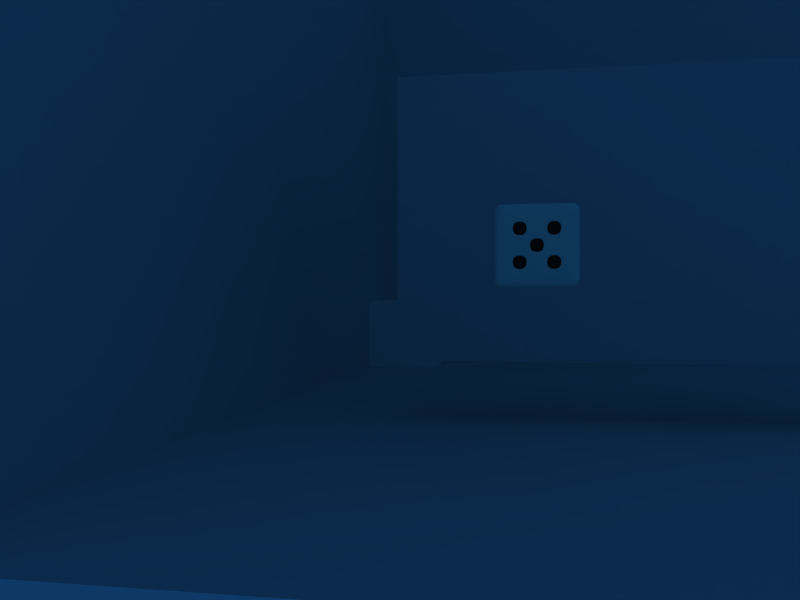 # Source: UIdemo.blend  (saved by Blender 2.48.1; exported with 4.5.12 LTS)
import bpy
from mathutils import Matrix  # noqa: F401  (used for matrix-valued properties, if any)

bpy.ops.wm.read_factory_settings(use_empty=True)
scene = bpy.context.scene
scene.name = 'UIdemo'

# ---- collections
col_collection_1 = bpy.data.collections.new('Collection 1'); scene.collection.children.link(col_collection_1)

# ---- materials (node trees are filled in below, after node groups)
mat_materialw2 = bpy.data.materials.new('MaterialW2')
mat_materialw2.alpha_threshold = 0.0
mat_materialw2.roughness = 0.5
mat_materialw2.line_color = (0.0, 0.0, 0.0, 1.0)
mat_materialw = bpy.data.materials.new('MaterialW')
mat_materialw.alpha_threshold = 0.0
mat_materialw.roughness = 0.5
mat_materialw.line_color = (0.0, 0.0, 0.0, 1.0)
mat_material_001 = bpy.data.materials.new('Material.001')
mat_material_001.alpha_threshold = 0.0
mat_material_001.roughness = 0.5
mat_material_001.line_color = (0.0, 0.0, 0.0, 1.0)
mat_die = bpy.data.materials.new('die')
mat_die.alpha_threshold = 0.0
mat_die.diffuse_color = (0.9802, 1.0, 0.916, 1.0)
mat_die.roughness = 0.5
mat_die.line_color = (0.0, 0.0, 0.0, 1.0)
mat_eyes = bpy.data.materials.new('eyes')
mat_eyes.alpha_threshold = 0.0
mat_eyes.diffuse_color = (0.1804, 0.1804, 0.1804, 1.0)
mat_eyes.roughness = 0.5
mat_eyes.line_color = (0.0, 0.0, 0.0, 1.0)
mat_material = bpy.data.materials.new('Material')
mat_material.alpha_threshold = 0.0
mat_material.diffuse_color = (1.0, 1.0, 1.0, 1.0)
mat_material.roughness = 0.5
mat_material.line_color = (0.0, 0.0, 0.0, 1.0)

# ---- material node trees

# ---- world
world_world = bpy.data.worlds.new('World'); scene.world = world_world
world_world.color = (0.05656, 0.2208, 0.4)
world_world.use_sun_shadow = False
world_world.sun_shadow_jitter_overblur = 0.0
world_world.cycles.sampling_method = 'MANUAL'
world_world.cycles.sample_map_resolution = 256

# ---- cameras
cam_camera = bpy.data.cameras.new('Camera')
cam_camera.passepartout_alpha = 0.246
cam_camera.clip_end = 100.0
cam_camera.lens = 35.0
cam_camera.show_passepartout = False
cam_camera.show_safe_areas = True
cam_camera.dof.focus_distance = 0.0
cam_camera.dof.aperture_fstop = 128.0

# ---- lights
light_lamp = bpy.data.lights.new('Lamp', 'POINT')
light_lamp.transmission_factor = 0.0
light_lamp.energy = 267.6
light_lamp.shadow_buffer_clip_start = 0.5
light_lamp.shadow_soft_size = 1.0
light_lamp.shadow_maximum_resolution = 0.006
light_lamp.use_absolute_resolution = True
light_lamp.cycles.use_multiple_importance_sampling = False

# ---- meshes
me_window2 = bpy.data.meshes.new('Window2')
me_window2.from_pydata([(1.0, 1.0, -1.0), (1.0, -1.0, -1.0), (-1.0, -1.0, -1.0), (-1.0, 1.0, -1.0), (1.0, 1.0, 1.0), (1.0, -1.0, 1.0), (-1.0, -1.0, 1.0), (-1.0, 1.0, 1.0)], [], [(0, 1, 2, 3), (4, 7, 6, 5), (0, 4, 5, 1), (1, 5, 6, 2), (2, 6, 7, 3), (4, 0, 3, 7)])
_uv = me_window2.uv_layers.new(name='UVTex')
_uv.uv.foreach_set('vector', [-0.1649, 0.3009, -0.1649, -0.6991, -1.165, -0.6991, -1.165, 0.3009, -0.1649, 0.3009, -1.165, 0.3009, -1.165, -0.6991, -0.1649, -0.6991, 1.001, 0.005273, 1.001, 1.005, 0.0005546, 1.005, 0.0005551, 0.005273, -0.1649, 0.005273, -0.1649, 1.005, -1.165, 1.005, -1.165, 0.005273, 0.0008194, 0.005131, 0.0008194, 1.005, 1.001, 1.005, 1.001, 0.005131, -0.4687, 2.616, -0.4687, 1.616, -1.469, 1.616, -1.469, 2.616])
me_window2.materials.append(mat_materialw2)
me_window2.use_remesh_preserve_volume = False
me_window2.use_remesh_preserve_attributes = False
me_window2.use_mirror_vertex_groups = False
me_window2.update()
me_window = bpy.data.meshes.new('Window')
me_window.from_pydata([(2.758, 1.0, -1.0), (2.758, -1.0, -1.0), (-2.758, -1.0, -1.0), (-2.758, 1.0, -1.0), (2.758, 1.0, 1.0), (2.758, -1.0, 1.0), (-2.758, -1.0, 1.0), (-2.758, 1.0, 1.0)], [], [(4, 0, 3), (4, 3, 7), (2, 6, 7), (2, 7, 3), (1, 5, 2), (5, 6, 2), (0, 4, 1), (4, 5, 1), (4, 7, 5), (7, 6, 5), (0, 1, 2), (0, 2, 3)])
_uv = me_window.uv_layers.new(name='UVTex')
_uv.uv.foreach_set('vector', [0.001019, 0.5, 0.0, 0.001529, 0.3323, 0.0, 0.001019, 0.5, 0.3323, 0.0, 0.3333, 0.4985, 0.0008337, -0.001528, 0.001853, 0.9925, 0.9967, 0.994, 0.0008337, 0.005972, 0.9967, 0.994, 1.003, 0.005001, 0.3323, 0.5, 0.3333, 0.9985, 7.923e-08, 0.5015, 0.3333, 0.9985, 0.00102, 1.0, 7.923e-08, 0.5015, 0.9956, 0.0025, 0.9967, 0.9985, -0.001666, 0.001529, 0.9992, 0.9985, 0.001853, 0.9975, 0.0008337, 0.004029, 0.6677, 0.5, 1.0, 0.5015, 0.6667, 0.9985, 1.0, 0.5015, 0.999, 1.0, 0.6667, 0.9985, 1.0, 0.4985, 0.6677, 0.5, 0.6667, 0.001529, 1.0, 0.4985, 0.6667, 0.001529, 0.999, 0.0])
me_window.materials.append(mat_materialw)
me_window.use_remesh_preserve_volume = False
me_window.use_remesh_preserve_attributes = False
me_window.use_mirror_vertex_groups = False
me_window.update()
me_plane = bpy.data.meshes.new('Plane')
me_plane.from_pydata([(1.0, 1.0, 0.0), (1.0, -1.0, 0.0), (-1.0, -1.0, 0.0), (-1.0, 1.0, 0.0)], [], [(0, 3, 2), (0, 2, 1)])
_uv = me_plane.uv_layers.new(name='UVTex')
_uv.uv.foreach_set('vector', [5.96e-08, 0.0, 1.0, 0.0, 1.0, 1.0, 5.96e-08, 0.0, 1.0, 1.0, 0.0, 1.0])
me_plane.materials.append(mat_material_001)
me_plane.use_remesh_preserve_volume = False
me_plane.use_remesh_preserve_attributes = False
me_plane.use_mirror_vertex_groups = False
me_plane.update()
me_plane_003 = bpy.data.meshes.new('Plane.003')
me_plane_003.from_pydata([(1.0, 1.0, 0.0), (1.0, -1.0, 0.0), (-1.0, -1.0, 0.0), (-1.0, 1.0, 0.0)], [], [(0, 3, 2), (0, 2, 1)])
_uv = me_plane_003.uv_layers.new(name='UVTex')
_uv.uv.foreach_set('vector', [5.96e-08, 0.0, 1.0, 0.0, 1.0, 1.0, 5.96e-08, 0.0, 1.0, 1.0, 0.0, 1.0])
me_plane_003.materials.append(mat_material_001)
me_plane_003.use_remesh_preserve_volume = False
me_plane_003.use_remesh_preserve_attributes = False
me_plane_003.use_mirror_vertex_groups = False
me_plane_003.update()
me_plane_001 = bpy.data.meshes.new('Plane.001')
me_plane_001.from_pydata([(1.0, 1.0, 0.0), (1.0, -1.0, 0.0), (-1.0, -1.0, 0.0), (-1.0, 1.0, 0.0)], [], [(0, 3, 2), (0, 2, 1)])
_uv = me_plane_001.uv_layers.new(name='UVTex')
_uv.uv.foreach_set('vector', [5.96e-08, 0.0, 1.0, 0.0, 1.0, 1.0, 5.96e-08, 0.0, 1.0, 1.0, 0.0, 1.0])
me_plane_001.materials.append(mat_material_001)
me_plane_001.use_remesh_preserve_volume = False
me_plane_001.use_remesh_preserve_attributes = False
me_plane_001.use_mirror_vertex_groups = False
me_plane_001.update()
me_cube = bpy.data.meshes.new('Cube')
me_cube.from_pydata([(1.0, 1.0, -1.0), (1.0, -1.0, -1.0), (-1.0, -1.0, -1.0), (-1.0, 1.0, -1.0), (1.0, 1.0, 1.0), (1.0, -1.0, 1.0), (-1.0, -1.0, 1.0), (-1.0, 1.0, 1.0), (1.0, 0.6, -1.0), (1.0, 0.2, -1.0), (1.0, -0.2, -1.0), (1.0, -0.6, -1.0), (0.6, 1.0, -1.0), (0.2, 1.0, -1.0), (-0.2, 1.0, -1.0), (-0.6, 1.0, -1.0), (1.0, 1.0, -0.6), (1.0, 1.0, -0.2), (1.0, 1.0, 0.2), (1.0, 1.0, 0.6), (0.6, -1.0, -1.0), (0.2, -1.0, -1.0), (-0.2, -1.0, -1.0), (-0.6, -1.0, -1.0), (1.0, -1.0, -0.6), (1.0, -1.0, -0.2), (1.0, -1.0, 0.2), (1.0, -1.0, 0.6), (-1.0, -0.6, -1.0), (-1.0, -0.2, -1.0), (-1.0, 0.2, -1.0), (-1.0, 0.6, -1.0), (-1.0, -1.0, -0.6), (-1.0, -1.0, -0.2), (-1.0, -1.0, 0.2), (-1.0, -1.0, 0.6), (-1.0, 1.0, -0.6), (-1.0, 1.0, -0.2), (-1.0, 1.0, 0.2), (-1.0, 1.0, 0.6), (1.0, 0.6, 1.0), (1.0, 0.2, 1.0), (1.0, -0.2, 1.0), (1.0, -0.6, 1.0), (0.6, 1.0, 1.0), (0.2, 1.0, 1.0), (-0.2, 1.0, 1.0), (-0.6, 1.0, 1.0), (0.6, -1.0, 1.0), (0.2, -1.0, 1.0), (-0.2, -1.0, 1.0), (-0.6, -1.0, 1.0), (-1.0, -0.6, 1.0), (-1.0, -0.2, 1.0), (-1.0, 0.2, 1.0), (-1.0, 0.6, 1.0), (0.6, 0.6, -1.0), (0.6, 0.2, -1.0), (0.6, -0.2, -1.0), (0.6, -0.6, -1.0), (0.2, 0.6, -1.0), (0.2, 0.2, -1.0), (0.2, -0.2, -1.0), (0.2, -0.6, -1.0), (-0.2, 0.6, -1.0), (-0.2, 0.2, -1.0), (-0.2, -0.2, -1.0), (-0.2, -0.6, -1.0), (-0.6, 0.6, -1.0), (-0.6, 0.2, -1.0), (-0.6, -0.2, -1.0), (-0.6, -0.6, -1.0), (0.6, 0.6, 1.0), (0.2, 0.6, 1.0), (-0.2, 0.6, 1.0), (-0.6, 0.6, 1.0), (0.6, 0.2, 1.0), (0.2, 0.2, 1.0), (-0.2, 0.2, 1.0), (-0.6, 0.2, 1.0), (0.6, -0.2, 1.0), (0.2, -0.2, 1.0), (-0.2, -0.2, 1.0), (-0.6, -0.2, 1.0), (0.6, -0.6, 1.0), (0.2, -0.6, 1.0), (-0.2, -0.6, 1.0), (-0.6, -0.6, 1.0), (1.0, 0.6, -0.6), (1.0, 0.6, -0.2), (1.0, 0.6, 0.2), (1.0, 0.6, 0.6), (1.0, 0.2, -0.6), (1.0, 0.2, -0.2), (1.0, 0.2, 0.2), (1.0, 0.2, 0.6), (1.0, -0.2, -0.6), (1.0, -0.2, -0.2), (1.0, -0.2, 0.2), (1.0, -0.2, 0.6), (1.0, -0.6, -0.6), (1.0, -0.6, -0.2), (1.0, -0.6, 0.2), (1.0, -0.6, 0.6), (0.6, -1.0, -0.6), (0.6, -1.0, -0.2), (0.6, -1.0, 0.2), (0.6, -1.0, 0.6), (0.2, -1.0, -0.6), (0.2, -1.0, -0.2), (0.2, -1.0, 0.2), (0.2, -1.0, 0.6), (-0.2, -1.0, -0.6), (-0.2, -1.0, -0.2), (-0.2, -1.0, 0.2), (-0.2, -1.0, 0.6), (-0.6, -1.0, -0.6), (-0.6, -1.0, -0.2), (-0.6, -1.0, 0.2), (-0.6, -1.0, 0.6), (-1.0, -0.6, -0.6), (-1.0, -0.6, -0.2), (-1.0, -0.6, 0.2), (-1.0, -0.6, 0.6), (-1.0, -0.2, -0.6), (-1.0, -0.2, -0.2), (-1.0, -0.2, 0.2), (-1.0, -0.2, 0.6), (-1.0, 0.2, -0.6), (-1.0, 0.2, -0.2), (-1.0, 0.2, 0.2), (-1.0, 0.2, 0.6), (-1.0, 0.6, -0.6), (-1.0, 0.6, -0.2), (-1.0, 0.6, 0.2), (-1.0, 0.6, 0.6), (0.6, 1.0, 0.6), (0.6, 1.0, 0.2), (0.6, 1.0, -0.2), (0.6, 1.0, -0.6), (0.2, 1.0, 0.6), (0.2, 1.0, 0.2), (0.2, 1.0, -0.2), (0.2, 1.0, -0.6), (-0.2, 1.0, 0.6), (-0.2, 1.0, 0.2), (-0.2, 1.0, -0.2), (-0.2, 1.0, -0.6), (-0.6, 1.0, 0.6), (-0.6, 1.0, 0.2), (-0.6, 1.0, -0.2), (-0.6, 1.0, -0.6), (-0.24, 1.0, -0.24), (-0.24, 1.0, -0.56), (-0.56, 1.0, -0.56), (-0.56, 1.0, -0.24), (0.16, 1.0, 0.16), (0.16, 1.0, -0.16), (-0.16, 1.0, -0.16), (-0.16, 1.0, 0.16), (0.56, 1.0, 0.56), (0.56, 1.0, 0.24), (0.24, 1.0, 0.24), (0.24, 1.0, 0.56), (-1.0, 0.24, -0.56), (-1.0, 0.24, -0.24), (-1.0, 0.56, -0.24), (-1.0, 0.56, -0.56), (-1.0, -0.56, 0.24), (-1.0, -0.56, 0.56), (-1.0, -0.24, 0.56), (-1.0, -0.24, 0.24), (-0.24, -1.0, -0.56), (-0.24, -1.0, -0.24), (-0.56, -1.0, -0.24), (-0.56, -1.0, -0.56), (-0.24, -1.0, 0.24), (-0.24, -1.0, 0.56), (-0.56, -1.0, 0.56), (-0.56, -1.0, 0.24), (0.56, -1.0, -0.56), (0.56, -1.0, -0.24), (0.24, -1.0, -0.24), (0.24, -1.0, -0.56), (0.56, -1.0, 0.24), (0.56, -1.0, 0.56), (0.24, -1.0, 0.56), (0.24, -1.0, 0.24), (1.0, -0.24, -0.56), (1.0, -0.24, -0.24), (1.0, -0.56, -0.24), (1.0, -0.56, -0.56), (1.0, -0.24, 0.24), (1.0, -0.24, 0.56), (1.0, -0.56, 0.56), (1.0, -0.56, 0.24), (1.0, 0.16, -0.16), (1.0, 0.16, 0.16), (1.0, -0.16, 0.16), (1.0, -0.16, -0.16), (1.0, 0.56, -0.56), (1.0, 0.56, -0.24), (1.0, 0.24, -0.24), (1.0, 0.24, -0.56), (1.0, 0.56, 0.24), (1.0, 0.56, 0.56), (1.0, 0.24, 0.56), (1.0, 0.24, 0.24), (0.56, -0.24, 1.0), (0.24, -0.24, 1.0), (0.24, -0.56, 1.0), (0.56, -0.56, 1.0), (-0.24, -0.24, 1.0), (-0.56, -0.24, 1.0), (-0.56, -0.56, 1.0), (-0.24, -0.56, 1.0), (0.56, 0.16, 1.0), (0.24, 0.16, 1.0), (0.24, -0.16, 1.0), (0.56, -0.16, 1.0), (-0.24, 0.16, 1.0), (-0.56, 0.16, 1.0), (-0.56, -0.16, 1.0), (-0.24, -0.16, 1.0), (0.56, 0.56, 1.0), (0.24, 0.56, 1.0), (0.24, 0.24, 1.0), (0.56, 0.24, 1.0), (-0.24, 0.56, 1.0), (-0.56, 0.56, 1.0), (-0.56, 0.24, 1.0), (-0.24, 0.24, 1.0), (0.16, 0.16, -1.0), (0.16, -0.16, -1.0), (-0.16, -0.16, -1.0), (-0.16, 0.16, -1.0), (0.16, 0.16, -0.8281), (0.16, -0.16, -0.8281), (-0.16, -0.16, -0.8281), (-0.16, 0.16, -0.8281), (-0.24, 0.56, 0.8281), (-0.56, 0.56, 0.8281), (-0.56, 0.24, 0.8281), (-0.24, 0.24, 0.8281), (0.56, 0.56, 0.8281), (0.24, 0.56, 0.8281), (0.24, 0.24, 0.8281), (0.56, 0.24, 0.8281), (-0.24, 0.16, 0.8281), (-0.56, 0.16, 0.8281), (-0.56, -0.16, 0.8281), (-0.24, -0.16, 0.8281), (0.56, 0.16, 0.8281), (0.24, 0.16, 0.8281), (0.24, -0.16, 0.8281), (0.56, -0.16, 0.8281), (-0.24, -0.24, 0.8281), (-0.56, -0.24, 0.8281), (-0.56, -0.56, 0.8281), (-0.24, -0.56, 0.8281), (0.56, -0.24, 0.8281), (0.24, -0.24, 0.8281), (0.24, -0.56, 0.8281), (0.56, -0.56, 0.8281), (0.8281, 0.56, 0.24), (0.8281, 0.56, 0.56), (0.8281, 0.24, 0.56), (0.8281, 0.24, 0.24), (0.8281, 0.56, -0.56), (0.8281, 0.56, -0.24), (0.8281, 0.24, -0.24), (0.8281, 0.24, -0.56), (0.8281, 0.16, -0.16), (0.8281, 0.16, 0.16), (0.8281, -0.16, 0.16), (0.8281, -0.16, -0.16), (0.8281, -0.24, 0.24), (0.8281, -0.24, 0.56), (0.8281, -0.56, 0.56), (0.8281, -0.56, 0.24), (0.8281, -0.24, -0.56), (0.8281, -0.24, -0.24), (0.8281, -0.56, -0.24), (0.8281, -0.56, -0.56), (0.56, -0.8281, 0.24), (0.56, -0.8281, 0.56), (0.24, -0.8281, 0.56), (0.24, -0.8281, 0.24), (0.56, -0.8281, -0.56), (0.56, -0.8281, -0.24), (0.24, -0.8281, -0.24), (0.24, -0.8281, -0.56), (-0.24, -0.8281, 0.24), (-0.24, -0.8281, 0.56), (-0.56, -0.8281, 0.56), (-0.56, -0.8281, 0.24), (-0.24, -0.8281, -0.56), (-0.24, -0.8281, -0.24), (-0.56, -0.8281, -0.24), (-0.56, -0.8281, -0.56), (-0.8281, -0.56, 0.24), (-0.8281, -0.56, 0.56), (-0.8281, -0.24, 0.56), (-0.8281, -0.24, 0.24), (-0.8281, 0.24, -0.56), (-0.8281, 0.24, -0.24), (-0.8281, 0.56, -0.24), (-0.8281, 0.56, -0.56), (0.56, 0.8281, 0.56), (0.56, 0.8281, 0.24), (0.24, 0.8281, 0.24), (0.24, 0.8281, 0.56), (0.16, 0.8281, 0.16), (0.16, 0.8281, -0.16), (-0.16, 0.8281, -0.16), (-0.16, 0.8281, 0.16), (-0.24, 0.8281, -0.24), (-0.24, 0.8281, -0.56), (-0.56, 0.8281, -0.56), (-0.56, 0.8281, -0.24)], [], [(316, 317, 318), (316, 318, 319), (152, 316, 319), (152, 319, 155), (155, 319, 318), (155, 318, 154), (154, 318, 317), (154, 317, 153), (153, 317, 316), (153, 316, 152), (312, 313, 314), (312, 314, 315), (156, 312, 315), (156, 315, 159), (159, 315, 314), (159, 314, 158), (158, 314, 313), (158, 313, 157), (157, 313, 312), (157, 312, 156), (308, 309, 310), (308, 310, 311), (160, 308, 311), (160, 311, 163), (163, 311, 310), (163, 310, 162), (162, 310, 309), (162, 309, 161), (161, 309, 308), (161, 308, 160), (304, 305, 306), (304, 306, 307), (164, 304, 307), (164, 307, 167), (167, 307, 306), (167, 306, 166), (166, 306, 305), (166, 305, 165), (165, 305, 304), (165, 304, 164), (300, 301, 302), (300, 302, 303), (168, 300, 303), (168, 303, 171), (171, 303, 302), (171, 302, 170), (170, 302, 301), (170, 301, 169), (169, 301, 300), (169, 300, 168), (296, 297, 298), (296, 298, 299), (172, 296, 299), (172, 299, 175), (175, 299, 298), (175, 298, 174), (174, 298, 297), (174, 297, 173), (173, 297, 296), (173, 296, 172), (292, 293, 294), (292, 294, 295), (176, 292, 295), (176, 295, 179), (179, 295, 294), (179, 294, 178), (178, 294, 293), (178, 293, 177), (177, 293, 292), (177, 292, 176), (288, 289, 290), (288, 290, 291), (180, 288, 291), (180, 291, 183), (183, 291, 290), (183, 290, 182), (182, 290, 289), (182, 289, 181), (181, 289, 288), (181, 288, 180), (284, 285, 286), (284, 286, 287), (184, 284, 287), (184, 287, 187), (187, 287, 286), (187, 286, 186), (186, 286, 285), (186, 285, 185), (185, 285, 284), (185, 284, 184), (280, 281, 282), (280, 282, 283), (188, 280, 283), (188, 283, 191), (191, 283, 282), (191, 282, 190), (190, 282, 281), (190, 281, 189), (189, 281, 280), (189, 280, 188), (276, 277, 279), (277, 278, 279), (192, 276, 279), (192, 279, 195), (195, 279, 278), (195, 278, 194), (194, 278, 277), (194, 277, 193), (193, 277, 276), (193, 276, 192), (272, 273, 275), (273, 274, 275), (196, 272, 275), (196, 275, 199), (199, 275, 274), (199, 274, 198), (198, 274, 273), (198, 273, 197), (197, 273, 272), (197, 272, 196), (268, 269, 271), (269, 270, 271), (200, 268, 271), (200, 271, 203), (203, 271, 202), (271, 270, 202), (202, 270, 269), (202, 269, 201), (201, 269, 268), (201, 268, 200), (264, 265, 266), (264, 266, 267), (204, 264, 267), (204, 267, 207), (207, 267, 266), (207, 266, 206), (206, 266, 265), (206, 265, 205), (205, 265, 264), (205, 264, 204), (260, 261, 262), (260, 262, 263), (208, 260, 263), (208, 263, 211), (211, 263, 262), (211, 262, 210), (210, 262, 261), (210, 261, 209), (209, 261, 260), (209, 260, 208), (256, 257, 258), (256, 258, 259), (212, 256, 259), (212, 259, 215), (215, 259, 258), (215, 258, 214), (214, 258, 257), (214, 257, 213), (213, 257, 256), (213, 256, 212), (252, 253, 254), (252, 254, 255), (216, 252, 255), (216, 255, 219), (219, 255, 254), (219, 254, 218), (218, 254, 253), (218, 253, 217), (217, 253, 252), (217, 252, 216), (248, 249, 250), (248, 250, 251), (220, 248, 251), (220, 251, 223), (223, 251, 250), (223, 250, 222), (222, 250, 249), (222, 249, 221), (221, 249, 248), (221, 248, 220), (244, 245, 247), (245, 246, 247), (224, 244, 247), (224, 247, 227), (227, 247, 246), (227, 246, 226), (226, 246, 245), (226, 245, 225), (225, 245, 244), (225, 244, 224), (240, 241, 242), (240, 242, 243), (228, 240, 243), (228, 243, 231), (231, 243, 242), (231, 242, 230), (230, 242, 241), (230, 241, 229), (229, 241, 240), (229, 240, 228), (236, 237, 238), (236, 238, 239), (232, 236, 239), (232, 239, 235), (235, 239, 238), (235, 238, 234), (234, 238, 237), (234, 237, 233), (233, 237, 236), (233, 236, 232), (61, 232, 235), (61, 235, 65), (65, 235, 234), (65, 234, 66), (66, 234, 233), (66, 233, 62), (62, 233, 232), (62, 232, 61), (74, 228, 231), (74, 231, 78), (78, 231, 230), (78, 230, 79), (79, 230, 229), (79, 229, 75), (75, 229, 228), (75, 228, 74), (72, 224, 227), (72, 227, 76), (76, 227, 226), (76, 226, 77), (77, 226, 225), (77, 225, 73), (73, 225, 224), (73, 224, 72), (78, 220, 223), (78, 223, 82), (82, 223, 222), (82, 222, 83), (83, 222, 221), (83, 221, 79), (79, 221, 220), (79, 220, 78), (76, 216, 219), (76, 219, 80), (80, 219, 218), (80, 218, 81), (81, 218, 217), (81, 217, 77), (77, 217, 216), (77, 216, 76), (82, 212, 215), (82, 215, 86), (86, 215, 214), (86, 214, 87), (87, 214, 213), (87, 213, 83), (83, 213, 212), (83, 212, 82), (80, 208, 211), (80, 211, 84), (84, 211, 210), (84, 210, 85), (85, 210, 209), (85, 209, 81), (81, 209, 208), (81, 208, 80), (90, 204, 207), (90, 207, 94), (94, 207, 206), (94, 206, 95), (95, 206, 205), (95, 205, 91), (91, 205, 204), (91, 204, 90), (88, 200, 203), (88, 203, 92), (92, 203, 202), (92, 202, 93), (93, 202, 201), (93, 201, 89), (89, 201, 200), (89, 200, 88), (93, 196, 199), (93, 199, 97), (97, 199, 198), (97, 198, 98), (98, 198, 197), (98, 197, 94), (94, 197, 196), (94, 196, 93), (98, 192, 195), (98, 195, 102), (102, 195, 194), (102, 194, 103), (103, 194, 193), (103, 193, 99), (99, 193, 192), (99, 192, 98), (96, 188, 191), (96, 191, 100), (100, 191, 190), (100, 190, 101), (101, 190, 189), (101, 189, 97), (97, 189, 188), (97, 188, 96), (106, 184, 187), (106, 187, 110), (110, 187, 186), (110, 186, 111), (111, 186, 185), (111, 185, 107), (107, 185, 184), (107, 184, 106), (104, 180, 183), (104, 183, 108), (108, 183, 182), (108, 182, 109), (109, 182, 181), (109, 181, 105), (105, 181, 180), (105, 180, 104), (114, 176, 179), (114, 179, 118), (118, 179, 178), (118, 178, 119), (119, 178, 177), (119, 177, 115), (115, 177, 176), (115, 176, 114), (112, 172, 175), (112, 175, 116), (116, 175, 174), (116, 174, 117), (117, 174, 173), (117, 173, 113), (113, 173, 172), (113, 172, 112), (122, 168, 171), (122, 171, 126), (126, 171, 170), (126, 170, 127), (127, 170, 169), (127, 169, 123), (123, 169, 168), (123, 168, 122), (128, 164, 167), (128, 167, 132), (132, 167, 166), (132, 166, 133), (133, 166, 165), (133, 165, 129), (129, 165, 164), (129, 164, 128), (136, 160, 163), (136, 163, 140), (140, 163, 162), (140, 162, 141), (141, 162, 161), (141, 161, 137), (137, 161, 160), (137, 160, 136), (141, 156, 159), (141, 159, 145), (145, 159, 158), (145, 158, 146), (146, 158, 157), (146, 157, 142), (142, 157, 156), (142, 156, 141), (146, 152, 155), (146, 155, 150), (150, 155, 154), (150, 154, 151), (151, 154, 153), (151, 153, 147), (147, 153, 152), (147, 152, 146), (47, 148, 39), (47, 39, 7), (148, 149, 38), (148, 38, 39), (149, 150, 37), (149, 37, 38), (150, 151, 36), (150, 36, 37), (151, 15, 3), (151, 3, 36), (46, 144, 148), (46, 148, 47), (144, 145, 149), (144, 149, 148), (145, 146, 150), (145, 150, 149), (147, 14, 15), (147, 15, 151), (45, 140, 144), (45, 144, 46), (140, 141, 145), (140, 145, 144), (142, 143, 147), (142, 147, 146), (143, 13, 14), (143, 14, 147), (44, 136, 140), (44, 140, 45), (137, 138, 141), (138, 142, 141), (138, 139, 143), (138, 143, 142), (139, 12, 13), (139, 13, 143), (4, 19, 44), (19, 136, 44), (19, 18, 136), (18, 137, 136), (18, 17, 137), (17, 138, 137), (17, 16, 138), (16, 139, 138), (16, 0, 12), (16, 12, 139), (31, 132, 36), (31, 36, 3), (132, 133, 37), (132, 37, 36), (133, 134, 38), (133, 38, 37), (134, 135, 39), (134, 39, 38), (135, 55, 7), (135, 7, 39), (30, 128, 132), (30, 132, 31), (129, 130, 134), (129, 134, 133), (130, 131, 135), (130, 135, 134), (131, 54, 55), (131, 55, 135), (29, 124, 128), (29, 128, 30), (124, 125, 129), (124, 129, 128), (125, 126, 130), (125, 130, 129), (126, 127, 131), (126, 131, 130), (127, 53, 54), (127, 54, 131), (28, 120, 124), (28, 124, 29), (120, 121, 125), (120, 125, 124), (121, 122, 126), (121, 126, 125), (123, 52, 53), (123, 53, 127), (2, 32, 120), (2, 120, 28), (32, 33, 121), (32, 121, 120), (33, 34, 122), (33, 122, 121), (34, 35, 123), (34, 123, 122), (35, 6, 52), (35, 52, 123), (23, 116, 32), (23, 32, 2), (116, 117, 33), (116, 33, 32), (117, 118, 34), (117, 34, 33), (118, 119, 35), (118, 35, 34), (119, 51, 6), (119, 6, 35), (22, 112, 116), (22, 116, 23), (113, 114, 118), (113, 118, 117), (115, 50, 51), (115, 51, 119), (21, 108, 22), (108, 112, 22), (108, 109, 112), (109, 113, 112), (109, 110, 113), (110, 114, 113), (110, 111, 115), (110, 115, 114), (111, 49, 50), (111, 50, 115), (20, 104, 21), (104, 108, 21), (105, 106, 109), (106, 110, 109), (107, 48, 111), (48, 49, 111), (1, 24, 20), (24, 104, 20), (24, 25, 104), (25, 105, 104), (25, 26, 105), (26, 106, 105), (26, 27, 106), (27, 107, 106), (27, 5, 107), (5, 48, 107), (11, 100, 1), (100, 24, 1), (100, 101, 24), (101, 25, 24), (101, 102, 25), (102, 26, 25), (102, 103, 26), (103, 27, 26), (103, 43, 27), (43, 5, 27), (10, 96, 11), (96, 100, 11), (97, 98, 101), (98, 102, 101), (99, 42, 103), (42, 43, 103), (9, 92, 10), (92, 96, 10), (92, 93, 96), (93, 97, 96), (94, 95, 98), (95, 99, 98), (95, 41, 99), (41, 42, 99), (8, 88, 9), (88, 92, 9), (89, 90, 93), (90, 94, 93), (91, 40, 95), (40, 41, 95), (0, 16, 8), (16, 88, 8), (16, 17, 88), (17, 89, 88), (17, 18, 89), (18, 90, 89), (18, 19, 91), (18, 91, 90), (19, 4, 91), (4, 40, 91), (43, 84, 48), (43, 48, 5), (84, 85, 49), (84, 49, 48), (85, 86, 50), (85, 50, 49), (86, 87, 51), (86, 51, 50), (87, 52, 6), (87, 6, 51), (42, 80, 84), (42, 84, 43), (81, 82, 86), (81, 86, 85), (83, 53, 52), (83, 52, 87), (41, 76, 80), (41, 80, 42), (77, 78, 82), (77, 82, 81), (79, 54, 53), (79, 53, 83), (40, 72, 41), (72, 76, 41), (73, 74, 78), (73, 78, 77), (75, 55, 54), (75, 54, 79), (4, 44, 40), (44, 72, 40), (44, 45, 73), (44, 73, 72), (45, 46, 74), (45, 74, 73), (46, 47, 75), (46, 75, 74), (47, 7, 55), (47, 55, 75), (15, 68, 31), (15, 31, 3), (68, 69, 30), (68, 30, 31), (69, 70, 29), (69, 29, 30), (70, 71, 28), (70, 28, 29), (71, 23, 2), (71, 2, 28), (14, 64, 68), (14, 68, 15), (64, 65, 68), (65, 69, 68), (65, 66, 70), (65, 70, 69), (66, 67, 70), (67, 71, 70), (67, 22, 23), (67, 23, 71), (13, 60, 64), (13, 64, 14), (60, 61, 65), (60, 65, 64), (62, 63, 67), (62, 67, 66), (63, 21, 22), (63, 22, 67), (12, 56, 60), (12, 60, 13), (56, 57, 61), (56, 61, 60), (57, 58, 62), (57, 62, 61), (58, 59, 63), (58, 63, 62), (59, 20, 21), (59, 21, 63), (0, 8, 56), (0, 56, 12), (8, 9, 57), (8, 57, 56), (9, 10, 58), (9, 58, 57), (10, 11, 59), (10, 59, 58), (11, 1, 20), (11, 20, 59)])
me_cube.polygons.foreach_set('use_smooth', [True] * 636)
me_cube.polygons.foreach_set('material_index', [1, 1, 1, 1, 1, 1, 1, 1, 1, 1, 1, 1, 1, 1, 1, 1, 1, 1, 1, 1, 1, 1, 1, 1, 1, 1, 1, 1, 1, 1, 1, 1, 1, 1, 1, 1, 1, 1, 1, 1, 1, 1, 1, 1, 1, 1, 1, 1, 1, 1, 1, 1, 1, 1, 1, 1, 1, 1, 1, 1, 1, 1, 1, 1, 1, 1, 1, 1, 1, 1, 1, 1, 1, 1, 1, 1, 1, 1, 1, 1, 1, 1, 1, 1, 1, 1, 1, 1, 1, 1, 1, 1, 1, 1, 1, 1, 1, 1, 1, 1, 1, 1, 1, 1, 1, 1, 1, 1, 1, 1, 1, 1, 1, 1, 1, 1, 1, 1, 1, 1, 1, 1, 1, 1, 1, 1, 1, 1, 1, 1, 1, 1, 1, 1, 1, 1, 1, 1, 1, 1, 1, 1, 1, 1, 1, 1, 1, 1, 1, 1, 1, 1, 1, 1, 1, 1, 1, 1, 1, 1, 1, 1, 1, 1, 1, 1, 1, 1, 1, 1, 1, 1, 1, 1, 1, 1, 1, 1, 1, 1, 1, 1, 1, 1, 1, 1, 1, 1, 1, 1, 1, 1, 1, 1, 1, 1, 1, 1, 1, 1, 1, 1, 1, 1, 1, 1, 1, 1, 1, 1, 0, 0, 0, 0, 0, 0, 0, 0, 0, 0, 0, 0, 0, 0, 0, 0, 0, 0, 0, 0, 0, 0, 0, 0, 0, 0, 0, 0, 0, 0, 0, 0, 0, 0, 0, 0, 0, 0, 0, 0, 0, 0, 0, 0, 0, 0, 0, 0, 0, 0, 0, 0, 0, 0, 0, 0, 0, 0, 0, 0, 0, 0, 0, 0, 0, 0, 0, 0, 0, 0, 0, 0, 0, 0, 0, 0, 0, 0, 0, 0, 0, 0, 0, 0, 0, 0, 0, 0, 0, 0, 0, 0, 0, 0, 0, 0, 0, 0, 0, 0, 0, 0, 0, 0, 0, 0, 0, 0, 0, 0, 0, 0, 0, 0, 0, 0, 0, 0, 0, 0, 0, 0, 0, 0, 0, 0, 0, 0, 0, 0, 0, 0, 0, 0, 0, 0, 0, 0, 0, 0, 0, 0, 0, 0, 0, 0, 0, 0, 0, 0, 0, 0, 0, 0, 0, 0, 0, 0, 0, 0, 0, 0, 0, 0, 0, 0, 0, 0, 0, 0, 0, 0, 0, 0, 0, 0, 0, 0, 0, 0, 0, 0, 0, 0, 0, 0, 0, 0, 0, 0, 0, 0, 0, 0, 0, 0, 0, 0, 0, 0, 0, 0, 0, 0, 0, 0, 0, 0, 0, 0, 0, 0, 0, 0, 0, 0, 0, 0, 0, 0, 0, 0, 0, 0, 0, 0, 0, 0, 0, 0, 0, 0, 0, 0, 0, 0, 0, 0, 0, 0, 0, 0, 0, 0, 0, 0, 0, 0, 0, 0, 0, 0, 0, 0, 0, 0, 0, 0, 0, 0, 0, 0, 0, 0, 0, 0, 0, 0, 0, 0, 0, 0, 0, 0, 0, 0, 0, 0, 0, 0, 0, 0, 0, 0, 0, 0, 0, 0, 0, 0, 0, 0, 0, 0, 0, 0, 0, 0, 0, 0, 0, 0, 0, 0, 0, 0, 0, 0, 0, 0, 0, 0, 0, 0, 0, 0, 0, 0, 0, 0, 0, 0, 0, 0, 0, 0, 0, 0, 0, 0, 0, 0, 0, 0, 0, 0, 0, 0, 0, 0, 0, 0, 0, 0, 0, 0, 0, 0, 0, 0, 0, 0, 0, 0, 0, 0, 0, 0, 0, 0, 0, 0, 0, 0, 0, 0, 0, 0, 0, 0, 0, 0, 0, 0, 0, 0, 0, 0, 0, 0, 0, 0, 0, 0, 0, 0, 0, 0, 0, 0, 0, 0, 0, 0, 0, 0, 0, 0, 0, 0, 0, 0, 0, 0, 0, 0, 0, 0, 0, 0, 0, 0, 0, 0, 0, 0, 0, 0, 0, 0, 0, 0, 0, 0, 0, 0])
_ca = me_cube.color_attributes.new('Col', 'BYTE_COLOR', 'CORNER')
_ca.data.foreach_set('color', [0.002125, 0.002125, 0.002125, 0.0, 0.03434, 0.03434, 0.03434, 0.0, 0.1441, 0.1441, 0.1441, 0.0, 0.002125, 0.002125, 0.002125, 0.0, 0.1441, 0.1441, 0.1441, 0.0, 0.02732, 0.02732, 0.02732, 0.0, 0.001518, 0.001518, 0.001518, 0.0, 0.002125, 0.002125, 0.002125, 0.0, 0.02732, 0.02732, 0.02732, 0.0, 0.001518, 0.001518, 0.001518, 0.0, 0.02732, 0.02732, 0.02732, 0.0, 0.02732, 0.02732, 0.02732, 0.0, 0.02732, 0.02732, 0.02732, 0.0, 0.02732, 0.02732, 0.02732, 0.0, 0.1441, 0.1441, 0.1441, 0.0, 0.02732, 0.02732, 0.02732, 0.0, 0.1441, 0.1441, 0.1441, 0.0, 0.0382, 0.0382, 0.0382, 0.0, 0.0382, 0.0382, 0.0382, 0.0, 0.1441, 0.1441, 0.1441, 0.0, 0.03434, 0.03434, 0.03434, 0.0, 0.0382, 0.0382, 0.0382, 0.0, 0.03434, 0.03434, 0.03434, 0.0, 0.02122, 0.02122, 0.02122, 0.0, 0.02122, 0.02122, 0.02122, 0.0, 0.03434, 0.03434, 0.03434, 0.0, 0.002125, 0.002125, 0.002125, 0.0, 0.02122, 0.02122, 0.02122, 0.0, 0.002125, 0.002125, 0.002125, 0.0, 0.001518, 0.001518, 0.001518, 0.0, 0.003677, 0.003677, 0.003677, 0.0, 0.03689, 0.03689, 0.03689, 0.0, 0.1779, 0.1779, 0.1779, 0.0, 0.003677, 0.003677, 0.003677, 0.0, 0.1779, 0.1779, 0.1779, 0.0, 0.02956, 0.02956, 0.02956, 0.0, 0.003347, 0.003347, 0.003347, 0.0, 0.003677, 0.003677, 0.003677, 0.0, 0.02956, 0.02956, 0.02956, 0.0, 0.003347, 0.003347, 0.003347, 0.0, 0.02956, 0.02956, 0.02956, 0.0, 0.02732, 0.02732, 0.02732, 0.0, 0.02732, 0.02732, 0.02732, 0.0, 0.02956, 0.02956, 0.02956, 0.0, 0.1779, 0.1779, 0.1779, 0.0, 0.02732, 0.02732, 0.02732, 0.0, 0.1779, 0.1779, 0.1779, 0.0, 0.03955, 0.03955, 0.03955, 0.0, 0.03955, 0.03955, 0.03955, 0.0, 0.1779, 0.1779, 0.1779, 0.0, 0.03689, 0.03689, 0.03689, 0.0, 0.03955, 0.03955, 0.03955, 0.0, 0.03689, 0.03689, 0.03689, 0.0, 0.02416, 0.02416, 0.02416, 0.0, 0.02416, 0.02416, 0.02416, 0.0, 0.03689, 0.03689, 0.03689, 0.0, 0.003677, 0.003677, 0.003677, 0.0, 0.02416, 0.02416, 0.02416, 0.0, 0.003677, 0.003677, 0.003677, 0.0, 0.003347, 0.003347, 0.003347, 0.0, 0.006049, 0.006049, 0.006049, 0.0, 0.0382, 0.0382, 0.0382, 0.0, 0.2232, 0.2232, 0.2232, 0.0, 0.006049, 0.006049, 0.006049, 0.0, 0.2232, 0.2232, 0.2232, 0.0, 0.03071, 0.03071, 0.03071, 0.0, 0.006049, 0.006049, 0.006049, 0.0, 0.006049, 0.006049, 0.006049, 0.0, 0.03071, 0.03071, 0.03071, 0.0, 0.006049, 0.006049, 0.006049, 0.0, 0.03071, 0.03071, 0.03071, 0.0, 0.02624, 0.02624, 0.02624, 0.0, 0.02624, 0.02624, 0.02624, 0.0, 0.03071, 0.03071, 0.03071, 0.0, 0.2232, 0.2232, 0.2232, 0.0, 0.02624, 0.02624, 0.02624, 0.0, 0.2232, 0.2232, 0.2232, 0.0, 0.04092, 0.04092, 0.04092, 0.0, 0.04092, 0.04092, 0.04092, 0.0, 0.2232, 0.2232, 0.2232, 0.0, 0.0382, 0.0382, 0.0382, 0.0, 0.04092, 0.04092, 0.04092, 0.0, 0.0382, 0.0382, 0.0382, 0.0, 0.02732, 0.02732, 0.02732, 0.0, 0.02732, 0.02732, 0.02732, 0.0, 0.0382, 0.0382, 0.0382, 0.0, 0.006049, 0.006049, 0.006049, 0.0, 0.02732, 0.02732, 0.02732, 0.0, 0.006049, 0.006049, 0.006049, 0.0, 0.006049, 0.006049, 0.006049, 0.0, 0.01764, 0.01764, 0.01764, 0.0, 0.003347, 0.003347, 0.003347, 0.0, 0.04231, 0.04231, 0.04231, 0.0, 0.01764, 0.01764, 0.01764, 0.0, 0.04231, 0.04231, 0.04231, 0.0, 0.0382, 0.0382, 0.0382, 0.0, 0.02519, 0.02519, 0.02519, 0.0, 0.01764, 0.01764, 0.01764, 0.0, 0.0382, 0.0382, 0.0382, 0.0, 0.02519, 0.02519, 0.02519, 0.0, 0.0382, 0.0382, 0.0382, 0.0, 0.0382, 0.0382, 0.0382, 0.0, 0.0382, 0.0382, 0.0382, 0.0, 0.0382, 0.0382, 0.0382, 0.0, 0.04231, 0.04231, 0.04231, 0.0, 0.0382, 0.0382, 0.0382, 0.0, 0.04231, 0.04231, 0.04231, 0.0, 0.02416, 0.02416, 0.02416, 0.0, 0.02416, 0.02416, 0.02416, 0.0, 0.04231, 0.04231, 0.04231, 0.0, 0.003347, 0.003347, 0.003347, 0.0, 0.02416, 0.02416, 0.02416, 0.0, 0.003347, 0.003347, 0.003347, 0.0, 0.001821, 0.001821, 0.001821, 0.0, 0.001821, 0.001821, 0.001821, 0.0, 0.003347, 0.003347, 0.003347, 0.0, 0.01764, 0.01764, 0.01764, 0.0, 0.001821, 0.001821, 0.001821, 0.0, 0.01764, 0.01764, 0.01764, 0.0, 0.02519, 0.02519, 0.02519, 0.0, 0.01938, 0.01938, 0.01938, 0.0, 0.01033, 0.01033, 0.01033, 0.0, 0.04667, 0.04667, 0.04667, 0.0, 0.01938, 0.01938, 0.01938, 0.0, 0.04667, 0.04667, 0.04667, 0.0, 0.02122, 0.02122, 0.02122, 0.0, 0.02315, 0.02315, 0.02315, 0.0, 0.01938, 0.01938, 0.01938, 0.0, 0.02122, 0.02122, 0.02122, 0.0, 0.02315, 0.02315, 0.02315, 0.0, 0.02122, 0.02122, 0.02122, 0.0, 0.0382, 0.0382, 0.0382, 0.0, 0.0382, 0.0382, 0.0382, 0.0, 0.02122, 0.02122, 0.02122, 0.0, 0.04667, 0.04667, 0.04667, 0.0, 0.0382, 0.0382, 0.0382, 0.0, 0.04667, 0.04667, 0.04667, 0.0, 0.0319, 0.0319, 0.0319, 0.0, 0.0319, 0.0319, 0.0319, 0.0, 0.04667, 0.04667, 0.04667, 0.0, 0.01033, 0.01033, 0.01033, 0.0, 0.0319, 0.0319, 0.0319, 0.0, 0.01033, 0.01033, 0.01033, 0.0, 0.006995, 0.006995, 0.006995, 0.0, 0.006995, 0.006995, 0.006995, 0.0, 0.01033, 0.01033, 0.01033, 0.0, 0.01938, 0.01938, 0.01938, 0.0, 0.006995, 0.006995, 0.006995, 0.0, 0.01938, 0.01938, 0.01938, 0.0, 0.02315, 0.02315, 0.02315, 0.0, 0.04374, 0.04374, 0.04374, 0.0, 0.0319, 0.0319, 0.0319, 0.0, 0.02315, 0.02315, 0.02315, 0.0, 0.04374, 0.04374, 0.04374, 0.0, 0.02315, 0.02315, 0.02315, 0.0, 0.005605, 0.005605, 0.005605, 0.0, 0.02519, 0.02519, 0.02519, 0.0, 0.04374, 0.04374, 0.04374, 0.0, 0.005605, 0.005605, 0.005605, 0.0, 0.02519, 0.02519, 0.02519, 0.0, 0.005605, 0.005605, 0.005605, 0.0, 0.06663, 0.06663, 0.06663, 0.0, 0.06663, 0.06663, 0.06663, 0.0, 0.005605, 0.005605, 0.005605, 0.0, 0.02315, 0.02315, 0.02315, 0.0, 0.06663, 0.06663, 0.06663, 0.0, 0.02315, 0.02315, 0.02315, 0.0, 0.0319, 0.0319, 0.0319, 0.0, 0.0319, 0.0319, 0.0319, 0.0, 0.02315, 0.02315, 0.02315, 0.0, 0.0319, 0.0319, 0.0319, 0.0, 0.0319, 0.0319, 0.0319, 0.0, 0.0319, 0.0319, 0.0319, 0.0, 0.04231, 0.04231, 0.04231, 0.0, 0.04231, 0.04231, 0.04231, 0.0, 0.0319, 0.0319, 0.0319, 0.0, 0.04374, 0.04374, 0.04374, 0.0, 0.04231, 0.04231, 0.04231, 0.0, 0.04374, 0.04374, 0.04374, 0.0, 0.02519, 0.02519, 0.02519, 0.0, 0.0382, 0.0382, 0.0382, 0.0, 0.04519, 0.04519, 0.04519, 0.0, 0.09306, 0.09306, 0.09306, 0.0, 0.0382, 0.0382, 0.0382, 0.0, 0.09306, 0.09306, 0.09306, 0.0, 0.004025, 0.004025, 0.004025, 0.0, 0.02029, 0.02029, 0.02029, 0.0, 0.0382, 0.0382, 0.0382, 0.0, 0.004025, 0.004025, 0.004025, 0.0, 0.02029, 0.02029, 0.02029, 0.0, 0.004025, 0.004025, 0.004025, 0.0, 0.003035, 0.003035, 0.003035, 0.0, 0.003035, 0.003035, 0.003035, 0.0, 0.004025, 0.004025, 0.004025, 0.0, 0.09306, 0.09306, 0.09306, 0.0, 0.003035, 0.003035, 0.003035, 0.0, 0.09306, 0.09306, 0.09306, 0.0, 1.0, 1.0, 1.0, 0.0, 1.0, 1.0, 1.0, 0.0, 0.09306, 0.09306, 0.09306, 0.0, 0.04519, 0.04519, 0.04519, 0.0, 1.0, 1.0, 1.0, 0.0, 0.04519, 0.04519, 0.04519, 0.0, 0.04374, 0.04374, 0.04374, 0.0, 0.04374, 0.04374, 0.04374, 0.0, 0.04519, 0.04519, 0.04519, 0.0, 0.0382, 0.0382, 0.0382, 0.0, 0.04374, 0.04374, 0.04374, 0.0, 0.0382, 0.0382, 0.0382, 0.0, 0.02029, 0.02029, 0.02029, 0.0, 0.04092, 0.04092, 0.04092, 0.0, 0.0356, 0.0356, 0.0356, 0.0, 0.02029, 0.02029, 0.02029, 0.0, 0.04092, 0.04092, 0.04092, 0.0, 0.02029, 0.02029, 0.02029, 0.0, 0.004391, 0.004391, 0.004391, 0.0, 0.02217, 0.02217, 0.02217, 0.0, 0.04092, 0.04092, 0.04092, 0.0, 0.004391, 0.004391, 0.004391, 0.0, 0.02217, 0.02217, 0.02217, 0.0, 0.004391, 0.004391, 0.004391, 0.0, 0.02732, 0.02732, 0.02732, 0.0, 0.02732, 0.02732, 0.02732, 0.0, 0.004391, 0.004391, 0.004391, 0.0, 0.02029, 0.02029, 0.02029, 0.0, 0.02732, 0.02732, 0.02732, 0.0, 0.02029, 0.02029, 0.02029, 0.0, 0.02732, 0.02732, 0.02732, 0.0, 0.02732, 0.02732, 0.02732, 0.0, 0.02029, 0.02029, 0.02029, 0.0, 0.0356, 0.0356, 0.0356, 0.0, 0.02732, 0.02732, 0.02732, 0.0, 0.0356, 0.0356, 0.0356, 0.0, 0.0382, 0.0382, 0.0382, 0.0, 0.0382, 0.0382, 0.0382, 0.0, 0.0356, 0.0356, 0.0356, 0.0, 0.04092, 0.04092, 0.04092, 0.0, 0.0382, 0.0382, 0.0382, 0.0, 0.04092, 0.04092, 0.04092, 0.0, 0.02217, 0.02217, 0.02217, 0.0, 0.03689, 0.03689, 0.03689, 0.0, 0.04971, 0.04971, 0.04971, 0.0, 0.04374, 0.04374, 0.04374, 0.0, 0.03689, 0.03689, 0.03689, 0.0, 0.04374, 0.04374, 0.04374, 0.0, 0.003347, 0.003347, 0.003347, 0.0, 0.01764, 0.01764, 0.01764, 0.0, 0.03689, 0.03689, 0.03689, 0.0, 0.003347, 0.003347, 0.003347, 0.0, 0.01764, 0.01764, 0.01764, 0.0, 0.003347, 0.003347, 0.003347, 0.0, 0.0006071, 0.0006071, 0.0006071, 0.0, 0.0006071, 0.0006071, 0.0006071, 0.0, 0.003347, 0.003347, 0.003347, 0.0, 0.04374, 0.04374, 0.04374, 0.0, 0.0006071, 0.0006071, 0.0006071, 0.0, 0.04374, 0.04374, 0.04374, 0.0, 1.0, 1.0, 1.0, 0.0, 1.0, 1.0, 1.0, 0.0, 0.04374, 0.04374, 0.04374, 0.0, 0.04971, 0.04971, 0.04971, 0.0, 1.0, 1.0, 1.0, 0.0, 0.04971, 0.04971, 0.04971, 0.0, 0.03955, 0.03955, 0.03955, 0.0, 0.03955, 0.03955, 0.03955, 0.0, 0.04971, 0.04971, 0.04971, 0.0, 0.03689, 0.03689, 0.03689, 0.0, 0.03955, 0.03955, 0.03955, 0.0, 0.03689, 0.03689, 0.03689, 0.0, 0.01764, 0.01764, 0.01764, 0.0, 0.003677, 0.003677, 0.003677, 0.0, 0.03434, 0.03434, 0.03434, 0.0, 0.03955, 0.03955, 0.03955, 0.0, 0.003677, 0.003677, 0.003677, 0.0, 0.03955, 0.03955, 0.03955, 0.0, 0.0319, 0.0319, 0.0319, 0.0, 0.004025, 0.004025, 0.004025, 0.0, 0.003677, 0.003677, 0.003677, 0.0, 0.0319, 0.0319, 0.0319, 0.0, 0.004025, 0.004025, 0.004025, 0.0, 0.0319, 0.0319, 0.0319, 0.0, 0.05613, 0.05613, 0.05613, 0.0, 0.05613, 0.05613, 0.05613, 0.0, 0.0319, 0.0319, 0.0319, 0.0, 0.03955, 0.03955, 0.03955, 0.0, 0.05613, 0.05613, 0.05613, 0.0, 0.03955, 0.03955, 0.03955, 0.0, 0.2918, 0.2918, 0.2918, 0.0, 0.2918, 0.2918, 0.2918, 0.0, 0.03955, 0.03955, 0.03955, 0.0, 0.03434, 0.03434, 0.03434, 0.0, 0.2918, 0.2918, 0.2918, 0.0, 0.03434, 0.03434, 0.03434, 0.0, 0.02315, 0.02315, 0.02315, 0.0, 0.02315, 0.02315, 0.02315, 0.0, 0.03434, 0.03434, 0.03434, 0.0, 0.003677, 0.003677, 0.003677, 0.0, 0.02315, 0.02315, 0.02315, 0.0, 0.003677, 0.003677, 0.003677, 0.0, 0.004025, 0.004025, 0.004025, 0.0, 0.002125, 0.002125, 0.002125, 0.0, 0.0382, 0.0382, 0.0382, 0.0, 0.02217, 0.02217, 0.02217, 0.0, 0.0382, 0.0382, 0.0382, 0.0, 0.04092, 0.04092, 0.04092, 0.0, 0.02217, 0.02217, 0.02217, 0.0, 0.001518, 0.001518, 0.001518, 0.0, 0.002125, 0.002125, 0.002125, 0.0, 0.02217, 0.02217, 0.02217, 0.0, 0.001518, 0.001518, 0.001518, 0.0, 0.02217, 0.02217, 0.02217, 0.0, 0.05613, 0.05613, 0.05613, 0.0, 0.05613, 0.05613, 0.05613, 0.0, 0.02217, 0.02217, 0.02217, 0.0, 0.04092, 0.04092, 0.04092, 0.0, 0.05613, 0.05613, 0.05613, 0.0, 0.04092, 0.04092, 0.04092, 0.0, 0.3763, 0.3763, 0.3763, 0.0, 0.3763, 0.3763, 0.3763, 0.0, 0.04092, 0.04092, 0.04092, 0.0, 0.0382, 0.0382, 0.0382, 0.0, 0.3763, 0.3763, 0.3763, 0.0, 0.0382, 0.0382, 0.0382, 0.0, 0.02122, 0.02122, 0.02122, 0.0, 0.02122, 0.02122, 0.02122, 0.0, 0.0382, 0.0382, 0.0382, 0.0, 0.002125, 0.002125, 0.002125, 0.0, 0.02122, 0.02122, 0.02122, 0.0, 0.002125, 0.002125, 0.002125, 0.0, 0.001518, 0.001518, 0.001518, 0.0, 0.003677, 0.003677, 0.003677, 0.0, 0.04092, 0.04092, 0.04092, 0.0, 0.0331, 0.0331, 0.0331, 0.0, 0.04092, 0.04092, 0.04092, 0.0, 0.0331, 0.0331, 0.0331, 0.0, 0.0331, 0.0331, 0.0331, 0.0, 0.003347, 0.003347, 0.003347, 0.0, 0.003677, 0.003677, 0.003677, 0.0, 0.0331, 0.0331, 0.0331, 0.0, 0.003347, 0.003347, 0.003347, 0.0, 0.0331, 0.0331, 0.0331, 0.0, 0.04817, 0.04817, 0.04817, 0.0, 0.04817, 0.04817, 0.04817, 0.0, 0.0331, 0.0331, 0.0331, 0.0, 0.0331, 0.0331, 0.0331, 0.0, 0.04817, 0.04817, 0.04817, 0.0, 0.0331, 0.0331, 0.0331, 0.0, 0.2384, 0.2384, 0.2384, 0.0, 0.2384, 0.2384, 0.2384, 0.0, 0.0331, 0.0331, 0.0331, 0.0, 0.04092, 0.04092, 0.04092, 0.0, 0.2384, 0.2384, 0.2384, 0.0, 0.04092, 0.04092, 0.04092, 0.0, 0.02416, 0.02416, 0.02416, 0.0, 0.02416, 0.02416, 0.02416, 0.0, 0.04092, 0.04092, 0.04092, 0.0, 0.003677, 0.003677, 0.003677, 0.0, 0.02416, 0.02416, 0.02416, 0.0, 0.003677, 0.003677, 0.003677, 0.0, 0.003347, 0.003347, 0.003347, 0.0, 0.01096, 0.01096, 0.01096, 0.0, 0.04374, 0.04374, 0.04374, 0.0, 1.0, 1.0, 1.0, 0.0, 0.04374, 0.04374, 0.04374, 0.0, 0.02956, 0.02956, 0.02956, 0.0, 1.0, 1.0, 1.0, 0.0, 0.006049, 0.006049, 0.006049, 0.0, 0.01096, 0.01096, 0.01096, 0.0, 1.0, 1.0, 1.0, 0.0, 0.006049, 0.006049, 0.006049, 0.0, 1.0, 1.0, 1.0, 0.0, 0.02122, 0.02122, 0.02122, 0.0, 0.02122, 0.02122, 0.02122, 0.0, 1.0, 1.0, 1.0, 0.0, 0.0331, 0.0331, 0.0331, 0.0, 1.0, 1.0, 1.0, 0.0, 0.02956, 0.02956, 0.02956, 0.0, 0.0331, 0.0331, 0.0331, 0.0, 0.0331, 0.0331, 0.0331, 0.0, 0.02956, 0.02956, 0.02956, 0.0, 0.04374, 0.04374, 0.04374, 0.0, 0.0331, 0.0331, 0.0331, 0.0, 0.04374, 0.04374, 0.04374, 0.0, 0.02732, 0.02732, 0.02732, 0.0, 0.02732, 0.02732, 0.02732, 0.0, 0.04374, 0.04374, 0.04374, 0.0, 0.01096, 0.01096, 0.01096, 0.0, 0.02732, 0.02732, 0.02732, 0.0, 0.01096, 0.01096, 0.01096, 0.0, 0.006049, 0.006049, 0.006049, 0.0, 0.003677, 0.003677, 0.003677, 0.0, 0.04667, 0.04667, 0.04667, 0.0, 0.03071, 0.03071, 0.03071, 0.0, 0.003677, 0.003677, 0.003677, 0.0, 0.03071, 0.03071, 0.03071, 0.0, 0.0331, 0.0331, 0.0331, 0.0, 0.003035, 0.003035, 0.003035, 0.0, 0.003677, 0.003677, 0.003677, 0.0, 0.0331, 0.0331, 0.0331, 0.0, 0.003035, 0.003035, 0.003035, 0.0, 0.0331, 0.0331, 0.0331, 0.0, 0.03955, 0.03955, 0.03955, 0.0, 0.03955, 0.03955, 0.03955, 0.0, 0.0331, 0.0331, 0.0331, 0.0, 0.03071, 0.03071, 0.03071, 0.0, 0.03955, 0.03955, 0.03955, 0.0, 0.03071, 0.03071, 0.03071, 0.0, 0.1812, 0.1812, 0.1812, 0.0, 0.1812, 0.1812, 0.1812, 0.0, 0.03071, 0.03071, 0.03071, 0.0, 0.04667, 0.04667, 0.04667, 0.0, 0.1812, 0.1812, 0.1812, 0.0, 0.04667, 0.04667, 0.04667, 0.0, 0.02519, 0.02519, 0.02519, 0.0, 0.02519, 0.02519, 0.02519, 0.0, 0.04667, 0.04667, 0.04667, 0.0, 0.003677, 0.003677, 0.003677, 0.0, 0.02519, 0.02519, 0.02519, 0.0, 0.003677, 0.003677, 0.003677, 0.0, 0.003035, 0.003035, 0.003035, 0.0, 0.01444, 0.01444, 0.01444, 0.0, 0.003347, 0.003347, 0.003347, 0.0, 0.04519, 0.04519, 0.04519, 0.0, 0.01444, 0.01444, 0.01444, 0.0, 0.04519, 0.04519, 0.04519, 0.0, 0.04092, 0.04092, 0.04092, 0.0, 0.02315, 0.02315, 0.02315, 0.0, 0.01444, 0.01444, 0.01444, 0.0, 0.04092, 0.04092, 0.04092, 0.0, 0.02315, 0.02315, 0.02315, 0.0, 0.04092, 0.04092, 0.04092, 0.0, 0.0382, 0.0382, 0.0382, 0.0, 0.0382, 0.0382, 0.0382, 0.0, 0.04092, 0.04092, 0.04092, 0.0, 0.04519, 0.04519, 0.04519, 0.0, 0.0382, 0.0382, 0.0382, 0.0, 0.04519, 0.04519, 0.04519, 0.0, 0.02122, 0.02122, 0.02122, 0.0, 0.02122, 0.02122, 0.02122, 0.0, 0.04519, 0.04519, 0.04519, 0.0, 0.003347, 0.003347, 0.003347, 0.0, 0.02122, 0.02122, 0.02122, 0.0, 0.003347, 0.003347, 0.003347, 0.0, 0.0009106, 0.0009106, 0.0009106, 0.0, 0.0009106, 0.0009106, 0.0009106, 0.0, 0.003347, 0.003347, 0.003347, 0.0, 0.01444, 0.01444, 0.01444, 0.0, 0.0009106, 0.0009106, 0.0009106, 0.0, 0.01444, 0.01444, 0.01444, 0.0, 0.02315, 0.02315, 0.02315, 0.0, 0.01521, 0.01521, 0.01521, 0.0, 0.004777, 0.004777, 0.004777, 0.0, 0.04374, 0.04374, 0.04374, 0.0, 0.01521, 0.01521, 0.01521, 0.0, 0.04374, 0.04374, 0.04374, 0.0, 0.02732, 0.02732, 0.02732, 0.0, 0.01764, 0.01764, 0.01764, 0.0, 0.01521, 0.01521, 0.01521, 0.0, 0.02732, 0.02732, 0.02732, 0.0, 0.01764, 0.01764, 0.01764, 0.0, 0.02732, 0.02732, 0.02732, 0.0, 0.0356, 0.0356, 0.0356, 0.0, 0.0356, 0.0356, 0.0356, 0.0, 0.02732, 0.02732, 0.02732, 0.0, 0.04374, 0.04374, 0.04374, 0.0, 0.0356, 0.0356, 0.0356, 0.0, 0.04374, 0.04374, 0.04374, 0.0, 0.02416, 0.02416, 0.02416, 0.0, 0.02416, 0.02416, 0.02416, 0.0, 0.04374, 0.04374, 0.04374, 0.0, 0.004777, 0.004777, 0.004777, 0.0, 0.02416, 0.02416, 0.02416, 0.0, 0.004777, 0.004777, 0.004777, 0.0, 0.001518, 0.001518, 0.001518, 0.0, 0.001518, 0.001518, 0.001518, 0.0, 0.004777, 0.004777, 0.004777, 0.0, 0.01521, 0.01521, 0.01521, 0.0, 0.001518, 0.001518, 0.001518, 0.0, 0.01521, 0.01521, 0.01521, 0.0, 0.01764, 0.01764, 0.01764, 0.0, 0.01521, 0.01521, 0.01521, 0.0, 0.003677, 0.003677, 0.003677, 0.0, 0.04971, 0.04971, 0.04971, 0.0, 0.01521, 0.01521, 0.01521, 0.0, 0.04971, 0.04971, 0.04971, 0.0, 0.0382, 0.0382, 0.0382, 0.0, 0.02519, 0.02519, 0.02519, 0.0, 0.01521, 0.01521, 0.01521, 0.0, 0.0382, 0.0382, 0.0382, 0.0, 0.02519, 0.02519, 0.02519, 0.0, 0.0382, 0.0382, 0.0382, 0.0, 0.03955, 0.03955, 0.03955, 0.0, 0.03955, 0.03955, 0.03955, 0.0, 0.0382, 0.0382, 0.0382, 0.0, 0.04971, 0.04971, 0.04971, 0.0, 0.03955, 0.03955, 0.03955, 0.0, 0.04971, 0.04971, 0.04971, 0.0, 0.02217, 0.02217, 0.02217, 0.0, 0.02217, 0.02217, 0.02217, 0.0, 0.04971, 0.04971, 0.04971, 0.0, 0.003677, 0.003677, 0.003677, 0.0, 0.02217, 0.02217, 0.02217, 0.0, 0.003677, 0.003677, 0.003677, 0.0, 0.001518, 0.001518, 0.001518, 0.0, 0.001518, 0.001518, 0.001518, 0.0, 0.003677, 0.003677, 0.003677, 0.0, 0.01521, 0.01521, 0.01521, 0.0, 0.001518, 0.001518, 0.001518, 0.0, 0.01521, 0.01521, 0.01521, 0.0, 0.02519, 0.02519, 0.02519, 0.0, 0.016, 0.016, 0.016, 0.0, 0.005605, 0.005605, 0.005605, 0.0, 0.04519, 0.04519, 0.04519, 0.0, 0.016, 0.016, 0.016, 0.0, 0.04519, 0.04519, 0.04519, 0.0, 0.02519, 0.02519, 0.02519, 0.0, 0.01938, 0.01938, 0.01938, 0.0, 0.016, 0.016, 0.016, 0.0, 0.02519, 0.02519, 0.02519, 0.0, 0.01938, 0.01938, 0.01938, 0.0, 0.02519, 0.02519, 0.02519, 0.0, 0.03689, 0.03689, 0.03689, 0.0, 0.03689, 0.03689, 0.03689, 0.0, 0.02519, 0.02519, 0.02519, 0.0, 0.04519, 0.04519, 0.04519, 0.0, 0.03689, 0.03689, 0.03689, 0.0, 0.04519, 0.04519, 0.04519, 0.0, 0.02624, 0.02624, 0.02624, 0.0, 0.02624, 0.02624, 0.02624, 0.0, 0.04519, 0.04519, 0.04519, 0.0, 0.005605, 0.005605, 0.005605, 0.0, 0.02624, 0.02624, 0.02624, 0.0, 0.005605, 0.005605, 0.005605, 0.0, 0.002428, 0.002428, 0.002428, 0.0, 0.002428, 0.002428, 0.002428, 0.0, 0.005605, 0.005605, 0.005605, 0.0, 0.016, 0.016, 0.016, 0.0, 0.002428, 0.002428, 0.002428, 0.0, 0.016, 0.016, 0.016, 0.0, 0.01938, 0.01938, 0.01938, 0.0, 0.02732, 0.02732, 0.02732, 0.0, 0.003347, 0.003347, 0.003347, 0.0, 0.0356, 0.0356, 0.0356, 0.0, 0.003347, 0.003347, 0.003347, 0.0, 0.08866, 0.08866, 0.08866, 0.0, 0.0356, 0.0356, 0.0356, 0.0, 0.02732, 0.02732, 0.02732, 0.0, 0.02732, 0.02732, 0.02732, 0.0, 0.0356, 0.0356, 0.0356, 0.0, 0.02732, 0.02732, 0.02732, 0.0, 0.0356, 0.0356, 0.0356, 0.0, 0.04092, 0.04092, 0.04092, 0.0, 0.04092, 0.04092, 0.04092, 0.0, 0.0356, 0.0356, 0.0356, 0.0, 0.08866, 0.08866, 0.08866, 0.0, 0.04092, 0.04092, 0.04092, 0.0, 0.08866, 0.08866, 0.08866, 0.0, 0.02315, 0.02315, 0.02315, 0.0, 0.02315, 0.02315, 0.02315, 0.0, 0.08866, 0.08866, 0.08866, 0.0, 0.003347, 0.003347, 0.003347, 0.0, 0.02315, 0.02315, 0.02315, 0.0, 0.003347, 0.003347, 0.003347, 0.0, 0.002732, 0.002732, 0.002732, 0.0, 0.002732, 0.002732, 0.002732, 0.0, 0.003347, 0.003347, 0.003347, 0.0, 0.02732, 0.02732, 0.02732, 0.0, 0.002732, 0.002732, 0.002732, 0.0, 0.02732, 0.02732, 0.02732, 0.0, 0.02732, 0.02732, 0.02732, 0.0, 0.016, 0.016, 0.016, 0.0, 0.006995, 0.006995, 0.006995, 0.0, 0.04667, 0.04667, 0.04667, 0.0, 0.016, 0.016, 0.016, 0.0, 0.04667, 0.04667, 0.04667, 0.0, 0.02315, 0.02315, 0.02315, 0.0, 0.02122, 0.02122, 0.02122, 0.0, 0.016, 0.016, 0.016, 0.0, 0.02315, 0.02315, 0.02315, 0.0, 0.02122, 0.02122, 0.02122, 0.0, 0.02315, 0.02315, 0.02315, 0.0, 0.0382, 0.0382, 0.0382, 0.0, 0.0382, 0.0382, 0.0382, 0.0, 0.02315, 0.02315, 0.02315, 0.0, 0.04667, 0.04667, 0.04667, 0.0, 0.0382, 0.0382, 0.0382, 0.0, 0.04667, 0.04667, 0.04667, 0.0, 0.02732, 0.02732, 0.02732, 0.0, 0.02732, 0.02732, 0.02732, 0.0, 0.04667, 0.04667, 0.04667, 0.0, 0.006995, 0.006995, 0.006995, 0.0, 0.02732, 0.02732, 0.02732, 0.0, 0.006995, 0.006995, 0.006995, 0.0, 0.004025, 0.004025, 0.004025, 0.0, 0.004025, 0.004025, 0.004025, 0.0, 0.006995, 0.006995, 0.006995, 0.0, 0.016, 0.016, 0.016, 0.0, 0.004025, 0.004025, 0.004025, 0.0, 0.016, 0.016, 0.016, 0.0, 0.02122, 0.02122, 0.02122, 0.0, 0.02217, 0.02217, 0.02217, 0.0, 0.004391, 0.004391, 0.004391, 0.0, 0.04092, 0.04092, 0.04092, 0.0, 0.02217, 0.02217, 0.02217, 0.0, 0.04092, 0.04092, 0.04092, 0.0, 0.03689, 0.03689, 0.03689, 0.0, 0.03071, 0.03071, 0.03071, 0.0, 0.02217, 0.02217, 0.02217, 0.0, 0.03689, 0.03689, 0.03689, 0.0, 0.03071, 0.03071, 0.03071, 0.0, 0.03689, 0.03689, 0.03689, 0.0, 0.0382, 0.0382, 0.0382, 0.0, 0.0382, 0.0382, 0.0382, 0.0, 0.03689, 0.03689, 0.03689, 0.0, 0.04092, 0.04092, 0.04092, 0.0, 0.0382, 0.0382, 0.0382, 0.0, 0.04092, 0.04092, 0.04092, 0.0, 0.02416, 0.02416, 0.02416, 0.0, 0.02416, 0.02416, 0.02416, 0.0, 0.04092, 0.04092, 0.04092, 0.0, 0.004391, 0.004391, 0.004391, 0.0, 0.02416, 0.02416, 0.02416, 0.0, 0.004391, 0.004391, 0.004391, 0.0, 0.004777, 0.004777, 0.004777, 0.0, 0.004777, 0.004777, 0.004777, 0.0, 0.004391, 0.004391, 0.004391, 0.0, 0.02217, 0.02217, 0.02217, 0.0, 0.004777, 0.004777, 0.004777, 0.0, 0.02217, 0.02217, 0.02217, 0.0, 0.03071, 0.03071, 0.03071, 0.0, 0.6584, 0.6867, 0.5647, 0.0, 1.0, 1.0, 0.9823, 0.0, 1.0, 1.0, 1.0, 0.0, 0.6584, 0.6867, 0.5647, 0.0, 1.0, 1.0, 1.0, 0.0, 0.5776, 0.6038, 0.4969, 0.0, 0.5776, 0.6038, 0.4969, 0.0, 1.0, 1.0, 1.0, 0.0, 0.8308, 0.8714, 0.7157, 0.0, 0.5776, 0.6038, 0.4969, 0.0, 0.8308, 0.8714, 0.7157, 0.0, 0.5776, 0.6038, 0.4969, 0.0, 0.5776, 0.6038, 0.4969, 0.0, 0.8308, 0.8714, 0.7157, 0.0, 0.08866, 0.09306, 0.07819, 0.0, 0.5776, 0.6038, 0.4969, 0.0, 0.08866, 0.09306, 0.07819, 0.0, 0.6584, 0.6867, 0.5647, 0.0, 0.6584, 0.6867, 0.5647, 0.0, 0.08866, 0.09306, 0.07819, 0.0, 1.0, 1.0, 0.9823, 0.0, 0.6584, 0.6867, 0.5647, 0.0, 1.0, 1.0, 0.9823, 0.0, 0.6584, 0.6867, 0.5647, 0.0, 0.7529, 0.7835, 0.6445, 0.0, 0.7231, 0.7605, 0.624, 0.0, 1.0, 1.0, 1.0, 0.0, 0.7529, 0.7835, 0.6445, 0.0, 1.0, 1.0, 1.0, 0.0, 0.6584, 0.6867, 0.5647, 0.0, 0.6584, 0.6867, 0.5647, 0.0, 1.0, 1.0, 1.0, 0.0, 0.9911, 1.0, 0.8469, 0.0, 0.6584, 0.6867, 0.5647, 0.0, 0.9911, 1.0, 0.8469, 0.0, 0.6514, 0.6795, 0.5583, 0.0, 0.6514, 0.6795, 0.5583, 0.0, 0.9911, 1.0, 0.8469, 0.0, 0.06663, 0.06848, 0.05781, 0.0, 0.6514, 0.6795, 0.5583, 0.0, 0.06663, 0.06848, 0.05781, 0.0, 0.7454, 0.7758, 0.6376, 0.0, 0.7454, 0.7758, 0.6376, 0.0, 0.06663, 0.06848, 0.05781, 0.0, 0.7231, 0.7605, 0.624, 0.0, 0.7454, 0.7758, 0.6376, 0.0, 0.7231, 0.7605, 0.624, 0.0, 0.7529, 0.7835, 0.6445, 0.0, 0.7454, 0.7758, 0.6376, 0.0, 0.9911, 1.0, 0.8469, 0.0, 1.0, 1.0, 1.0, 0.0, 0.7454, 0.7758, 0.6376, 0.0, 1.0, 1.0, 1.0, 0.0, 0.6514, 0.6795, 0.5583, 0.0, 0.6514, 0.6795, 0.5583, 0.0, 1.0, 1.0, 1.0, 0.0, 0.807, 0.8469, 0.6939, 0.0, 0.6514, 0.6795, 0.5583, 0.0, 0.807, 0.8469, 0.6939, 0.0, 0.6584, 0.6867, 0.5647, 0.0, 0.6584, 0.6867, 0.5647, 0.0, 0.807, 0.8469, 0.6939, 0.0, 0.03071, 0.0319, 0.02732, 0.0, 0.6584, 0.6867, 0.5647, 0.0, 0.03071, 0.0319, 0.02732, 0.0, 0.7529, 0.7835, 0.6445, 0.0, 0.7529, 0.7835, 0.6445, 0.0, 0.03071, 0.0319, 0.02732, 0.0, 0.9911, 1.0, 0.8469, 0.0, 0.7529, 0.7835, 0.6445, 0.0, 0.9911, 1.0, 0.8469, 0.0, 0.7454, 0.7758, 0.6376, 0.0, 0.6584, 0.6867, 0.5647, 0.0, 0.6445, 0.6724, 0.552, 0.0, 1.0, 1.0, 1.0, 0.0, 0.6584, 0.6867, 0.5647, 0.0, 1.0, 1.0, 1.0, 0.0, 0.5776, 0.6038, 0.4969, 0.0, 0.5776, 0.6038, 0.4969, 0.0, 1.0, 1.0, 1.0, 0.0, 0.9131, 0.956, 0.7835, 0.0, 0.5776, 0.6038, 0.4969, 0.0, 0.9131, 0.956, 0.7835, 0.0, 0.5711, 0.5972, 0.491, 0.0, 0.5711, 0.5972, 0.491, 0.0, 0.9131, 0.956, 0.7835, 0.0, 0.02956, 0.03071, 0.02519, 0.0, 0.5711, 0.5972, 0.491, 0.0, 0.02956, 0.03071, 0.02519, 0.0, 0.6514, 0.6795, 0.5583, 0.0, 0.6514, 0.6795, 0.5583, 0.0, 0.02956, 0.03071, 0.02519, 0.0, 0.6445, 0.6724, 0.552, 0.0, 0.6514, 0.6795, 0.5583, 0.0, 0.6445, 0.6724, 0.552, 0.0, 0.6584, 0.6867, 0.5647, 0.0, 0.6514, 0.6795, 0.5583, 0.0, 0.8879, 0.9301, 0.7605, 0.0, 1.0, 1.0, 1.0, 0.0, 0.6514, 0.6795, 0.5583, 0.0, 1.0, 1.0, 1.0, 0.0, 0.5711, 0.5972, 0.491, 0.0, 0.5711, 0.5972, 0.491, 0.0, 1.0, 1.0, 1.0, 0.0, 0.7529, 0.7835, 0.6445, 0.0, 0.5711, 0.5972, 0.491, 0.0, 0.7529, 0.7835, 0.6445, 0.0, 0.5776, 0.6038, 0.4969, 0.0, 0.5776, 0.6038, 0.4969, 0.0, 0.7529, 0.7835, 0.6445, 0.0, 0.01229, 0.01229, 0.01096, 0.0, 0.5776, 0.6038, 0.4969, 0.0, 0.01229, 0.01229, 0.01096, 0.0, 0.6584, 0.6867, 0.5647, 0.0, 0.6584, 0.6867, 0.5647, 0.0, 0.01229, 0.01229, 0.01096, 0.0, 0.8879, 0.9301, 0.7605, 0.0, 0.6584, 0.6867, 0.5647, 0.0, 0.8879, 0.9301, 0.7605, 0.0, 0.6514, 0.6795, 0.5583, 0.0, 0.5776, 0.6038, 0.4969, 0.0, 0.5776, 0.6038, 0.4969, 0.0, 1.0, 1.0, 1.0, 0.0, 0.5776, 0.6038, 0.4969, 0.0, 1.0, 1.0, 1.0, 0.0, 0.5089, 0.5333, 0.4397, 0.0, 0.5089, 0.5333, 0.4397, 0.0, 1.0, 1.0, 1.0, 0.0, 0.8469, 0.8879, 0.7231, 0.0, 0.5089, 0.5333, 0.4397, 0.0, 0.8469, 0.8879, 0.7231, 0.0, 0.5029, 0.5271, 0.4342, 0.0, 0.5029, 0.5271, 0.4342, 0.0, 0.8469, 0.8879, 0.7231, 0.0, 0.01096, 0.01161, 0.009721, 0.0, 0.5029, 0.5271, 0.4342, 0.0, 0.01096, 0.01161, 0.009721, 0.0, 0.5711, 0.5972, 0.491, 0.0, 0.5711, 0.5972, 0.491, 0.0, 0.01096, 0.01161, 0.009721, 0.0, 0.5776, 0.6038, 0.4969, 0.0, 0.5711, 0.5972, 0.491, 0.0, 0.5776, 0.6038, 0.4969, 0.0, 0.5776, 0.6038, 0.4969, 0.0, 0.5711, 0.5972, 0.491, 0.0, 0.7991, 0.8308, 0.6795, 0.0, 1.0, 1.0, 1.0, 0.0, 0.5711, 0.5972, 0.491, 0.0, 1.0, 1.0, 1.0, 0.0, 0.5029, 0.5271, 0.4342, 0.0, 0.5029, 0.5271, 0.4342, 0.0, 1.0, 1.0, 1.0, 0.0, 0.6939, 0.7305, 0.5972, 0.0, 0.5029, 0.5271, 0.4342, 0.0, 0.6939, 0.7305, 0.5972, 0.0, 0.5089, 0.5333, 0.4397, 0.0, 0.5089, 0.5333, 0.4397, 0.0, 0.6939, 0.7305, 0.5972, 0.0, 0.005605, 0.005605, 0.004777, 0.0, 0.5089, 0.5333, 0.4397, 0.0, 0.005605, 0.005605, 0.004777, 0.0, 0.5776, 0.6038, 0.4969, 0.0, 0.5776, 0.6038, 0.4969, 0.0, 0.005605, 0.005605, 0.004777, 0.0, 0.7991, 0.8308, 0.6795, 0.0, 0.5776, 0.6038, 0.4969, 0.0, 0.7991, 0.8308, 0.6795, 0.0, 0.5711, 0.5972, 0.491, 0.0, 0.5776, 0.6038, 0.4969, 0.0, 0.0382, 0.03955, 0.0331, 0.0, 0.8963, 0.9387, 0.7758, 0.0, 0.5776, 0.6038, 0.4969, 0.0, 0.8963, 0.9387, 0.7758, 0.0, 0.5841, 0.6105, 0.5029, 0.0, 0.5841, 0.6105, 0.5029, 0.0, 0.8963, 0.9387, 0.7758, 0.0, 1.0, 1.0, 1.0, 0.0, 0.5841, 0.6105, 0.5029, 0.0, 1.0, 1.0, 1.0, 0.0, 0.5149, 0.5333, 0.4397, 0.0, 0.5149, 0.5333, 0.4397, 0.0, 1.0, 1.0, 1.0, 0.0, 0.8469, 0.8879, 0.7305, 0.0, 0.5149, 0.5333, 0.4397, 0.0, 0.8469, 0.8879, 0.7305, 0.0, 0.5089, 0.5333, 0.4397, 0.0, 0.5089, 0.5333, 0.4397, 0.0, 0.8469, 0.8879, 0.7305, 0.0, 0.0382, 0.03955, 0.0331, 0.0, 0.5089, 0.5333, 0.4397, 0.0, 0.0382, 0.03955, 0.0331, 0.0, 0.5776, 0.6038, 0.4969, 0.0, 0.7605, 0.7913, 0.6514, 0.0, 0.1248, 0.1301, 0.107, 0.0, 0.7157, 0.7454, 0.6105, 0.0, 0.7605, 0.7913, 0.6514, 0.0, 0.7157, 0.7454, 0.6105, 0.0, 0.7682, 0.7991, 0.6584, 0.0, 0.7682, 0.7991, 0.6584, 0.0, 0.7157, 0.7454, 0.6105, 0.0, 1.0, 1.0, 1.0, 0.0, 0.7682, 0.7991, 0.6584, 0.0, 1.0, 1.0, 1.0, 0.0, 0.6654, 0.6939, 0.5711, 0.0, 0.6654, 0.6939, 0.5711, 0.0, 1.0, 1.0, 1.0, 0.0, 0.9911, 1.0, 0.8469, 0.0, 0.6654, 0.6939, 0.5711, 0.0, 0.9911, 1.0, 0.8469, 0.0, 0.6584, 0.6939, 0.5647, 0.0, 0.6584, 0.6939, 0.5647, 0.0, 0.9911, 1.0, 0.8469, 0.0, 0.1248, 0.1301, 0.107, 0.0, 0.6584, 0.6939, 0.5647, 0.0, 0.1248, 0.1301, 0.107, 0.0, 0.7605, 0.7913, 0.6514, 0.0, 0.6654, 0.6939, 0.5711, 0.0, 0.05286, 0.05448, 0.04519, 0.0, 1.0, 1.0, 0.9647, 0.0, 0.6654, 0.6939, 0.5711, 0.0, 1.0, 1.0, 0.9647, 0.0, 0.6654, 0.6939, 0.5711, 0.0, 0.6654, 0.6939, 0.5711, 0.0, 1.0, 1.0, 0.9647, 0.0, 1.0, 1.0, 1.0, 0.0, 0.6654, 0.6939, 0.5711, 0.0, 1.0, 1.0, 1.0, 0.0, 0.5841, 0.6105, 0.5029, 0.0, 0.5841, 0.6105, 0.5029, 0.0, 1.0, 1.0, 1.0, 0.0, 0.8308, 0.8714, 0.7157, 0.0, 0.5841, 0.6105, 0.5029, 0.0, 0.8308, 0.8714, 0.7157, 0.0, 0.5841, 0.6105, 0.5029, 0.0, 0.5841, 0.6105, 0.5029, 0.0, 0.8308, 0.8714, 0.7157, 0.0, 0.05286, 0.05448, 0.04519, 0.0, 0.5841, 0.6105, 0.5029, 0.0, 0.05286, 0.05448, 0.04519, 0.0, 0.6654, 0.6939, 0.5711, 0.0, 0.5841, 0.6105, 0.5029, 0.0, 0.01444, 0.01521, 0.01298, 0.0, 1.0, 1.0, 1.0, 0.0, 0.5841, 0.6105, 0.5029, 0.0, 1.0, 1.0, 1.0, 0.0, 0.5776, 0.6038, 0.4969, 0.0, 0.5776, 0.6038, 0.4969, 0.0, 1.0, 1.0, 1.0, 0.0, 1.0, 1.0, 1.0, 0.0, 0.5776, 0.6038, 0.4969, 0.0, 1.0, 1.0, 1.0, 0.0, 0.5089, 0.5333, 0.4342, 0.0, 0.5089, 0.5333, 0.4342, 0.0, 1.0, 1.0, 1.0, 0.0, 0.6939, 0.7305, 0.5972, 0.0, 0.5089, 0.5333, 0.4342, 0.0, 0.6939, 0.7305, 0.5972, 0.0, 0.5149, 0.5333, 0.4397, 0.0, 0.5149, 0.5333, 0.4397, 0.0, 0.6939, 0.7305, 0.5972, 0.0, 0.01444, 0.01521, 0.01298, 0.0, 0.5149, 0.5333, 0.4397, 0.0, 0.01444, 0.01521, 0.01298, 0.0, 0.5841, 0.6105, 0.5029, 0.0, 0.7605, 0.7991, 0.6514, 0.0, 0.06848, 0.07227, 0.05951, 0.0, 1.0, 1.0, 1.0, 0.0, 0.7605, 0.7991, 0.6514, 0.0, 1.0, 1.0, 1.0, 0.0, 0.7529, 0.7835, 0.6445, 0.0, 0.7529, 0.7835, 0.6445, 0.0, 1.0, 1.0, 1.0, 0.0, 1.0, 1.0, 1.0, 0.0, 0.7529, 0.7835, 0.6445, 0.0, 1.0, 1.0, 1.0, 0.0, 0.6584, 0.6867, 0.5647, 0.0, 0.6584, 0.6867, 0.5647, 0.0, 1.0, 1.0, 1.0, 0.0, 0.807, 0.8469, 0.6939, 0.0, 0.6584, 0.6867, 0.5647, 0.0, 0.807, 0.8469, 0.6939, 0.0, 0.6654, 0.6939, 0.5711, 0.0, 0.6654, 0.6939, 0.5711, 0.0, 0.807, 0.8469, 0.6939, 0.0, 0.06848, 0.07227, 0.05951, 0.0, 0.6654, 0.6939, 0.5711, 0.0, 0.06848, 0.07227, 0.05951, 0.0, 0.7605, 0.7991, 0.6514, 0.0, 0.4969, 0.5149, 0.4287, 0.0, 0.5647, 0.5906, 0.4851, 0.0, 0.004777, 0.004777, 0.004391, 0.0, 0.4969, 0.5149, 0.4287, 0.0, 0.004777, 0.004777, 0.004391, 0.0, 0.5647, 0.5906, 0.4851, 0.0, 0.5647, 0.5906, 0.4851, 0.0, 0.004777, 0.004777, 0.004391, 0.0, 1.0, 1.0, 1.0, 0.0, 0.5647, 0.5906, 0.4851, 0.0, 1.0, 1.0, 1.0, 0.0, 0.5271, 0.5457, 0.4508, 0.0, 0.5271, 0.5457, 0.4508, 0.0, 1.0, 1.0, 1.0, 0.0, 1.0, 1.0, 1.0, 0.0, 0.5271, 0.5457, 0.4508, 0.0, 1.0, 1.0, 1.0, 0.0, 0.4564, 0.4735, 0.3916, 0.0, 0.4564, 0.4735, 0.3916, 0.0, 1.0, 1.0, 1.0, 0.0, 0.5647, 0.5906, 0.4851, 0.0, 0.4564, 0.4735, 0.3916, 0.0, 0.5647, 0.5906, 0.4851, 0.0, 0.4969, 0.5149, 0.4287, 0.0, 0.8388, 0.8714, 0.7454, 0.0, 0.7529, 0.7835, 0.6445, 0.0, 0.07227, 0.07421, 0.06663, 0.0, 0.8388, 0.8714, 0.7454, 0.0, 0.07227, 0.07421, 0.06663, 0.0, 0.807, 0.8388, 0.7084, 0.0, 0.807, 0.8388, 0.7084, 0.0, 0.07227, 0.07421, 0.06663, 0.0, 0.855, 0.8963, 0.7379, 0.0, 0.807, 0.8388, 0.7084, 0.0, 0.855, 0.8963, 0.7379, 0.0, 0.7231, 0.7529, 0.6308, 0.0, 0.7231, 0.7529, 0.6308, 0.0, 0.855, 0.8963, 0.7379, 0.0, 1.0, 1.0, 1.0, 0.0, 0.7231, 0.7529, 0.6308, 0.0, 1.0, 1.0, 1.0, 0.0, 0.7084, 0.7379, 0.624, 0.0, 0.7084, 0.7379, 0.624, 0.0, 1.0, 1.0, 1.0, 0.0, 0.7529, 0.7835, 0.6445, 0.0, 0.7084, 0.7379, 0.624, 0.0, 0.7529, 0.7835, 0.6445, 0.0, 0.8388, 0.8714, 0.7454, 0.0, 0.6445, 0.6724, 0.5583, 0.0, 0.6654, 0.6939, 0.5711, 0.0, 0.04092, 0.04231, 0.0356, 0.0, 0.6445, 0.6724, 0.5583, 0.0, 0.04092, 0.04231, 0.0356, 0.0, 0.7454, 0.7758, 0.6376, 0.0, 0.7454, 0.7758, 0.6376, 0.0, 0.04092, 0.04231, 0.0356, 0.0, 1.0, 1.0, 1.0, 0.0, 0.7454, 0.7758, 0.6376, 0.0, 1.0, 1.0, 1.0, 0.0, 0.7084, 0.7379, 0.6038, 0.0, 0.7084, 0.7379, 0.6038, 0.0, 1.0, 1.0, 1.0, 0.0, 1.0, 1.0, 1.0, 0.0, 0.7084, 0.7379, 0.6038, 0.0, 1.0, 1.0, 1.0, 0.0, 0.6105, 0.6376, 0.521, 0.0, 0.6105, 0.6376, 0.521, 0.0, 1.0, 1.0, 1.0, 0.0, 0.6654, 0.6939, 0.5711, 0.0, 0.6105, 0.6376, 0.521, 0.0, 0.6654, 0.6939, 0.5711, 0.0, 0.6445, 0.6724, 0.5583, 0.0, 0.807, 0.8469, 0.7084, 0.0, 0.8963, 0.9387, 0.7682, 0.0, 0.2705, 0.2789, 0.2502, 0.0, 0.807, 0.8469, 0.7084, 0.0, 0.2705, 0.2789, 0.2502, 0.0, 0.855, 0.8879, 0.7379, 0.0, 0.855, 0.8879, 0.7379, 0.0, 0.2705, 0.2789, 0.2502, 0.0, 1.0, 1.0, 0.9047, 0.0, 0.855, 0.8879, 0.7379, 0.0, 1.0, 1.0, 0.9047, 0.0, 0.8228, 0.855, 0.7084, 0.0, 0.8228, 0.855, 0.7084, 0.0, 1.0, 1.0, 0.9047, 0.0, 1.0, 1.0, 1.0, 0.0, 0.8228, 0.855, 0.7084, 0.0, 1.0, 1.0, 1.0, 0.0, 0.7529, 0.7913, 0.6584, 0.0, 0.7529, 0.7913, 0.6584, 0.0, 1.0, 1.0, 1.0, 0.0, 0.8963, 0.9387, 0.7682, 0.0, 0.7529, 0.7913, 0.6584, 0.0, 0.8963, 0.9387, 0.7682, 0.0, 0.807, 0.8469, 0.7084, 0.0, 0.7913, 0.8308, 0.6795, 0.0, 0.7913, 0.8228, 0.6795, 0.0, 1.0, 1.0, 1.0, 0.0, 0.7913, 0.8308, 0.6795, 0.0, 1.0, 1.0, 1.0, 0.0, 0.6867, 0.7157, 0.5841, 0.0, 0.6867, 0.7157, 0.5841, 0.0, 1.0, 1.0, 1.0, 0.0, 1.0, 1.0, 1.0, 0.0, 0.6867, 0.7157, 0.5841, 0.0, 1.0, 1.0, 1.0, 0.0, 0.6584, 0.6939, 0.5647, 0.0, 0.6584, 0.6939, 0.5647, 0.0, 1.0, 1.0, 1.0, 0.0, 0.159, 0.1683, 0.1384, 0.0, 0.6584, 0.6939, 0.5647, 0.0, 0.159, 0.1683, 0.1384, 0.0, 0.7682, 0.7991, 0.6584, 0.0, 0.7682, 0.7991, 0.6584, 0.0, 0.159, 0.1683, 0.1384, 0.0, 0.7913, 0.8228, 0.6795, 0.0, 0.7682, 0.7991, 0.6584, 0.0, 0.7913, 0.8228, 0.6795, 0.0, 0.7913, 0.8308, 0.6795, 0.0, 0.5972, 0.6308, 0.5149, 0.0, 0.8879, 0.9301, 0.7605, 0.0, 1.0, 1.0, 1.0, 0.0, 0.5972, 0.6308, 0.5149, 0.0, 1.0, 1.0, 1.0, 0.0, 0.5149, 0.5395, 0.4452, 0.0, 0.5149, 0.5395, 0.4452, 0.0, 1.0, 1.0, 1.0, 0.0, 0.8308, 0.8714, 0.7084, 0.0, 0.5149, 0.5395, 0.4452, 0.0, 0.8308, 0.8714, 0.7084, 0.0, 0.5149, 0.5395, 0.4452, 0.0, 0.5149, 0.5395, 0.4452, 0.0, 0.8308, 0.8714, 0.7084, 0.0, 0.01764, 0.0185, 0.016, 0.0, 0.5149, 0.5395, 0.4452, 0.0, 0.01764, 0.0185, 0.016, 0.0, 0.5972, 0.624, 0.5149, 0.0, 0.5972, 0.624, 0.5149, 0.0, 0.01764, 0.0185, 0.016, 0.0, 0.8879, 0.9301, 0.7605, 0.0, 0.5972, 0.624, 0.5149, 0.0, 0.8879, 0.9301, 0.7605, 0.0, 0.5972, 0.6308, 0.5149, 0.0, 0.7454, 0.7758, 0.6376, 0.0, 0.1248, 0.1301, 0.107, 0.0, 0.9216, 0.9647, 0.7913, 0.0, 0.7454, 0.7758, 0.6376, 0.0, 0.9216, 0.9647, 0.7913, 0.0, 0.7529, 0.7835, 0.6445, 0.0, 0.7529, 0.7835, 0.6445, 0.0, 0.9216, 0.9647, 0.7913, 0.0, 1.0, 1.0, 1.0, 0.0, 0.7529, 0.7835, 0.6445, 0.0, 1.0, 1.0, 1.0, 0.0, 0.6584, 0.6867, 0.5647, 0.0, 0.6584, 0.6867, 0.5647, 0.0, 1.0, 1.0, 1.0, 0.0, 0.9911, 1.0, 0.8469, 0.0, 0.6584, 0.6867, 0.5647, 0.0, 0.9911, 1.0, 0.8469, 0.0, 0.6514, 0.6795, 0.5583, 0.0, 0.6514, 0.6795, 0.5583, 0.0, 0.9911, 1.0, 0.8469, 0.0, 0.1248, 0.1301, 0.107, 0.0, 0.6514, 0.6795, 0.5583, 0.0, 0.1248, 0.1301, 0.107, 0.0, 0.7454, 0.7758, 0.6376, 0.0, 0.6584, 0.6867, 0.5647, 0.0, 0.05286, 0.05448, 0.04519, 0.0, 0.9647, 1.0, 0.8308, 0.0, 0.6584, 0.6867, 0.5647, 0.0, 0.9647, 1.0, 0.8308, 0.0, 0.6584, 0.6867, 0.5647, 0.0, 0.6584, 0.6867, 0.5647, 0.0, 0.9647, 1.0, 0.8308, 0.0, 1.0, 1.0, 1.0, 0.0, 0.6584, 0.6867, 0.5647, 0.0, 1.0, 1.0, 1.0, 0.0, 0.5776, 0.6038, 0.4969, 0.0, 0.5776, 0.6038, 0.4969, 0.0, 1.0, 1.0, 1.0, 0.0, 0.8308, 0.8714, 0.7157, 0.0, 0.5776, 0.6038, 0.4969, 0.0, 0.8308, 0.8714, 0.7157, 0.0, 0.5776, 0.6038, 0.4969, 0.0, 0.5776, 0.6038, 0.4969, 0.0, 0.8308, 0.8714, 0.7157, 0.0, 0.05286, 0.05448, 0.04519, 0.0, 0.5776, 0.6038, 0.4969, 0.0, 0.05286, 0.05448, 0.04519, 0.0, 0.6584, 0.6867, 0.5647, 0.0, 0.5776, 0.6038, 0.4969, 0.0, 0.01444, 0.01521, 0.01298, 0.0, 0.9911, 1.0, 0.855, 0.0, 0.5776, 0.6038, 0.4969, 0.0, 0.9911, 1.0, 0.855, 0.0, 0.5711, 0.5972, 0.491, 0.0, 0.5711, 0.5972, 0.491, 0.0, 0.9911, 1.0, 0.855, 0.0, 1.0, 1.0, 1.0, 0.0, 0.5711, 0.5972, 0.491, 0.0, 1.0, 1.0, 1.0, 0.0, 0.5029, 0.5271, 0.4342, 0.0, 0.5029, 0.5271, 0.4342, 0.0, 1.0, 1.0, 1.0, 0.0, 0.6939, 0.7305, 0.5972, 0.0, 0.5029, 0.5271, 0.4342, 0.0, 0.6939, 0.7305, 0.5972, 0.0, 0.5089, 0.5333, 0.4397, 0.0, 0.5089, 0.5333, 0.4397, 0.0, 0.6939, 0.7305, 0.5972, 0.0, 0.01444, 0.01521, 0.01298, 0.0, 0.5089, 0.5333, 0.4397, 0.0, 0.01444, 0.01521, 0.01298, 0.0, 0.5776, 0.6038, 0.4969, 0.0, 1.0, 1.0, 1.0, 0.0, 0.7454, 0.7758, 0.6376, 0.0, 0.1779, 0.1845, 0.1529, 0.0, 1.0, 1.0, 1.0, 0.0, 0.1779, 0.1845, 0.1529, 0.0, 0.2747, 0.2874, 0.2384, 0.0, 0.7454, 0.7758, 0.6376, 0.0, 0.6514, 0.6795, 0.5583, 0.0, 0.159, 0.1651, 0.1356, 0.0, 0.7454, 0.7758, 0.6376, 0.0, 0.159, 0.1651, 0.1356, 0.0, 0.1779, 0.1845, 0.1529, 0.0, 0.6514, 0.6795, 0.5583, 0.0, 0.5711, 0.5972, 0.491, 0.0, 0.1413, 0.147, 0.1221, 0.0, 0.6514, 0.6795, 0.5583, 0.0, 0.1413, 0.147, 0.1221, 0.0, 0.159, 0.1651, 0.1356, 0.0, 0.5711, 0.5972, 0.491, 0.0, 0.5029, 0.5271, 0.4342, 0.0, 0.1248, 0.1301, 0.107, 0.0, 0.5711, 0.5972, 0.491, 0.0, 0.1248, 0.1301, 0.107, 0.0, 0.1413, 0.147, 0.1221, 0.0, 0.5029, 0.5271, 0.4342, 0.0, 0.1248, 0.1301, 0.107, 0.0, 0.006049, 0.006049, 0.005182, 0.0, 0.5029, 0.5271, 0.4342, 0.0, 0.006049, 0.006049, 0.005182, 0.0, 0.1248, 0.1301, 0.107, 0.0, 1.0, 1.0, 1.0, 0.0, 0.7529, 0.7835, 0.6445, 0.0, 0.7454, 0.7758, 0.6376, 0.0, 1.0, 1.0, 1.0, 0.0, 0.7454, 0.7758, 0.6376, 0.0, 1.0, 1.0, 1.0, 0.0, 0.7529, 0.7835, 0.6445, 0.0, 0.6584, 0.6867, 0.5647, 0.0, 0.6514, 0.6795, 0.5583, 0.0, 0.7529, 0.7835, 0.6445, 0.0, 0.6514, 0.6795, 0.5583, 0.0, 0.7454, 0.7758, 0.6376, 0.0, 0.6584, 0.6867, 0.5647, 0.0, 0.5776, 0.6038, 0.4969, 0.0, 0.5711, 0.5972, 0.491, 0.0, 0.6584, 0.6867, 0.5647, 0.0, 0.5711, 0.5972, 0.491, 0.0, 0.6514, 0.6795, 0.5583, 0.0, 0.5089, 0.5333, 0.4397, 0.0, 0.1413, 0.147, 0.1221, 0.0, 0.1248, 0.1301, 0.107, 0.0, 0.5089, 0.5333, 0.4397, 0.0, 0.1248, 0.1301, 0.107, 0.0, 0.5029, 0.5271, 0.4342, 0.0, 1.0, 1.0, 1.0, 0.0, 0.7529, 0.7835, 0.6445, 0.0, 0.7529, 0.7835, 0.6445, 0.0, 1.0, 1.0, 1.0, 0.0, 0.7529, 0.7835, 0.6445, 0.0, 1.0, 1.0, 1.0, 0.0, 0.7529, 0.7835, 0.6445, 0.0, 0.6584, 0.6867, 0.5647, 0.0, 0.6584, 0.6867, 0.5647, 0.0, 0.7529, 0.7835, 0.6445, 0.0, 0.6584, 0.6867, 0.5647, 0.0, 0.7529, 0.7835, 0.6445, 0.0, 0.5776, 0.6038, 0.4969, 0.0, 0.5089, 0.5333, 0.4397, 0.0, 0.5089, 0.5333, 0.4397, 0.0, 0.5776, 0.6038, 0.4969, 0.0, 0.5089, 0.5333, 0.4397, 0.0, 0.5776, 0.6038, 0.4969, 0.0, 0.5089, 0.5333, 0.4397, 0.0, 0.159, 0.1651, 0.1356, 0.0, 0.1413, 0.147, 0.1221, 0.0, 0.5089, 0.5333, 0.4397, 0.0, 0.1413, 0.147, 0.1221, 0.0, 0.5089, 0.5333, 0.4397, 0.0, 1.0, 1.0, 1.0, 0.0, 0.7454, 0.7758, 0.6376, 0.0, 0.7529, 0.7835, 0.6445, 0.0, 1.0, 1.0, 1.0, 0.0, 0.7529, 0.7835, 0.6445, 0.0, 1.0, 1.0, 1.0, 0.0, 0.6514, 0.6795, 0.5583, 0.0, 0.5711, 0.5972, 0.491, 0.0, 0.6584, 0.6867, 0.5647, 0.0, 0.5711, 0.5972, 0.491, 0.0, 0.5776, 0.6038, 0.4969, 0.0, 0.6584, 0.6867, 0.5647, 0.0, 0.5711, 0.5972, 0.491, 0.0, 0.5029, 0.5271, 0.4342, 0.0, 0.5089, 0.5333, 0.4397, 0.0, 0.5711, 0.5972, 0.491, 0.0, 0.5089, 0.5333, 0.4397, 0.0, 0.5776, 0.6038, 0.4969, 0.0, 0.5029, 0.5271, 0.4342, 0.0, 0.1779, 0.1845, 0.1529, 0.0, 0.159, 0.1651, 0.1356, 0.0, 0.5029, 0.5271, 0.4342, 0.0, 0.159, 0.1651, 0.1356, 0.0, 0.5089, 0.5333, 0.4397, 0.0, 0.4233, 0.4397, 0.3663, 0.0, 0.7011, 0.7379, 0.6038, 0.0, 1.0, 1.0, 1.0, 0.0, 0.7011, 0.7379, 0.6038, 0.0, 0.7454, 0.7758, 0.6376, 0.0, 1.0, 1.0, 1.0, 0.0, 0.7011, 0.7379, 0.6038, 0.0, 0.6584, 0.6867, 0.5647, 0.0, 0.7454, 0.7758, 0.6376, 0.0, 0.6584, 0.6867, 0.5647, 0.0, 0.6514, 0.6795, 0.5583, 0.0, 0.7454, 0.7758, 0.6376, 0.0, 0.6584, 0.6867, 0.5647, 0.0, 0.6867, 0.7157, 0.5906, 0.0, 0.6514, 0.6795, 0.5583, 0.0, 0.6867, 0.7157, 0.5906, 0.0, 0.5711, 0.5972, 0.491, 0.0, 0.6514, 0.6795, 0.5583, 0.0, 0.6867, 0.7157, 0.5906, 0.0, 0.6445, 0.6724, 0.552, 0.0, 0.5711, 0.5972, 0.491, 0.0, 0.6445, 0.6724, 0.552, 0.0, 0.5029, 0.5271, 0.4342, 0.0, 0.5711, 0.5972, 0.491, 0.0, 0.6445, 0.6724, 0.552, 0.0, 1.0, 1.0, 0.9216, 0.0, 0.1779, 0.1845, 0.1529, 0.0, 0.6445, 0.6724, 0.552, 0.0, 0.1779, 0.1845, 0.1529, 0.0, 0.5029, 0.5271, 0.4342, 0.0, 0.1651, 0.1746, 0.1441, 0.0, 0.5149, 0.5395, 0.4452, 0.0, 0.1248, 0.1301, 0.107, 0.0, 0.1651, 0.1746, 0.1441, 0.0, 0.1248, 0.1301, 0.107, 0.0, 0.006049, 0.006049, 0.005182, 0.0, 0.5149, 0.5395, 0.4452, 0.0, 0.5149, 0.5395, 0.4452, 0.0, 0.1413, 0.147, 0.1221, 0.0, 0.5149, 0.5395, 0.4452, 0.0, 0.1413, 0.147, 0.1221, 0.0, 0.1248, 0.1301, 0.107, 0.0, 0.5149, 0.5395, 0.4452, 0.0, 0.5089, 0.5333, 0.4397, 0.0, 0.159, 0.1651, 0.1356, 0.0, 0.5149, 0.5395, 0.4452, 0.0, 0.159, 0.1651, 0.1356, 0.0, 0.1413, 0.147, 0.1221, 0.0, 0.5089, 0.5333, 0.4397, 0.0, 0.4969, 0.521, 0.4233, 0.0, 0.1779, 0.1845, 0.1529, 0.0, 0.5089, 0.5333, 0.4397, 0.0, 0.1779, 0.1845, 0.1529, 0.0, 0.159, 0.1651, 0.1356, 0.0, 0.4969, 0.521, 0.4233, 0.0, 0.5089, 0.5333, 0.4397, 0.0, 0.2747, 0.2874, 0.2384, 0.0, 0.4969, 0.521, 0.4233, 0.0, 0.2747, 0.2874, 0.2384, 0.0, 0.1779, 0.1845, 0.1529, 0.0, 0.1912, 0.2016, 0.1651, 0.0, 0.5972, 0.6308, 0.5149, 0.0, 0.5149, 0.5395, 0.4452, 0.0, 0.1912, 0.2016, 0.1651, 0.0, 0.5149, 0.5395, 0.4452, 0.0, 0.1651, 0.1746, 0.1441, 0.0, 0.5972, 0.624, 0.5149, 0.0, 0.5906, 0.6172, 0.5029, 0.0, 0.5089, 0.5333, 0.4397, 0.0, 0.5972, 0.624, 0.5149, 0.0, 0.5089, 0.5333, 0.4397, 0.0, 0.5149, 0.5395, 0.4452, 0.0, 0.5906, 0.6172, 0.5029, 0.0, 0.5711, 0.5972, 0.491, 0.0, 0.4969, 0.521, 0.4233, 0.0, 0.5906, 0.6172, 0.5029, 0.0, 0.4969, 0.521, 0.4233, 0.0, 0.5089, 0.5333, 0.4397, 0.0, 0.5711, 0.5972, 0.491, 0.0, 0.4969, 0.521, 0.4287, 0.0, 0.5089, 0.5333, 0.4397, 0.0, 0.5711, 0.5972, 0.491, 0.0, 0.5089, 0.5333, 0.4397, 0.0, 0.4969, 0.521, 0.4233, 0.0, 0.2232, 0.2307, 0.1912, 0.0, 0.7011, 0.7305, 0.5972, 0.0, 0.5972, 0.6308, 0.5149, 0.0, 0.2232, 0.2307, 0.1912, 0.0, 0.5972, 0.6308, 0.5149, 0.0, 0.1912, 0.2016, 0.1651, 0.0, 0.7011, 0.7305, 0.5972, 0.0, 0.6939, 0.7305, 0.5972, 0.0, 0.5972, 0.624, 0.5149, 0.0, 0.7011, 0.7305, 0.5972, 0.0, 0.5972, 0.624, 0.5149, 0.0, 0.5972, 0.6308, 0.5149, 0.0, 0.6939, 0.7305, 0.5972, 0.0, 0.6867, 0.7157, 0.5841, 0.0, 0.5906, 0.6172, 0.5029, 0.0, 0.6939, 0.7305, 0.5972, 0.0, 0.5906, 0.6172, 0.5029, 0.0, 0.5972, 0.624, 0.5149, 0.0, 0.6867, 0.7157, 0.5841, 0.0, 0.6584, 0.6939, 0.5647, 0.0, 0.5711, 0.5972, 0.491, 0.0, 0.6867, 0.7157, 0.5841, 0.0, 0.5711, 0.5972, 0.491, 0.0, 0.5906, 0.6172, 0.5029, 0.0, 0.6584, 0.6939, 0.5647, 0.0, 0.491, 0.5149, 0.4233, 0.0, 0.4969, 0.521, 0.4287, 0.0, 0.6584, 0.6939, 0.5647, 0.0, 0.4969, 0.521, 0.4287, 0.0, 0.5711, 0.5972, 0.491, 0.0, 0.2582, 0.2664, 0.2195, 0.0, 0.8148, 0.855, 0.7011, 0.0, 0.7011, 0.7305, 0.5972, 0.0, 0.2582, 0.2664, 0.2195, 0.0, 0.7011, 0.7305, 0.5972, 0.0, 0.2232, 0.2307, 0.1912, 0.0, 0.8148, 0.855, 0.7011, 0.0, 0.8148, 0.8469, 0.6939, 0.0, 0.6939, 0.7305, 0.5972, 0.0, 0.8148, 0.855, 0.7011, 0.0, 0.6939, 0.7305, 0.5972, 0.0, 0.7011, 0.7305, 0.5972, 0.0, 0.8148, 0.8469, 0.6939, 0.0, 0.7913, 0.8308, 0.6795, 0.0, 0.6867, 0.7157, 0.5841, 0.0, 0.8148, 0.8469, 0.6939, 0.0, 0.6867, 0.7157, 0.5841, 0.0, 0.6939, 0.7305, 0.5972, 0.0, 0.7682, 0.7991, 0.6584, 0.0, 0.491, 0.5089, 0.4179, 0.0, 0.491, 0.5149, 0.4233, 0.0, 0.7682, 0.7991, 0.6584, 0.0, 0.491, 0.5149, 0.4233, 0.0, 0.6584, 0.6939, 0.5647, 0.0, 0.7157, 0.7454, 0.6105, 0.0, 1.0, 1.0, 1.0, 0.0, 0.8148, 0.855, 0.7011, 0.0, 0.7157, 0.7454, 0.6105, 0.0, 0.8148, 0.855, 0.7011, 0.0, 0.2582, 0.2664, 0.2195, 0.0, 1.0, 1.0, 1.0, 0.0, 1.0, 1.0, 1.0, 0.0, 0.8148, 0.8469, 0.6939, 0.0, 1.0, 1.0, 1.0, 0.0, 0.8148, 0.8469, 0.6939, 0.0, 0.8148, 0.855, 0.7011, 0.0, 1.0, 1.0, 1.0, 0.0, 1.0, 1.0, 1.0, 0.0, 0.7913, 0.8308, 0.6795, 0.0, 1.0, 1.0, 1.0, 0.0, 0.7913, 0.8308, 0.6795, 0.0, 0.8148, 0.8469, 0.6939, 0.0, 1.0, 1.0, 1.0, 0.0, 1.0, 1.0, 1.0, 0.0, 0.7682, 0.7991, 0.6584, 0.0, 1.0, 1.0, 1.0, 0.0, 0.7682, 0.7991, 0.6584, 0.0, 0.7913, 0.8308, 0.6795, 0.0, 1.0, 1.0, 1.0, 0.0, 0.3515, 0.3663, 0.3005, 0.0, 0.491, 0.5089, 0.4179, 0.0, 1.0, 1.0, 1.0, 0.0, 0.491, 0.5089, 0.4179, 0.0, 0.7682, 0.7991, 0.6584, 0.0, 0.807, 0.8469, 0.6939, 0.0, 0.855, 0.8879, 0.7379, 0.0, 1.0, 1.0, 1.0, 0.0, 0.807, 0.8469, 0.6939, 0.0, 1.0, 1.0, 1.0, 0.0, 0.7157, 0.7454, 0.6105, 0.0, 0.855, 0.8879, 0.7379, 0.0, 0.8228, 0.855, 0.7084, 0.0, 1.0, 1.0, 1.0, 0.0, 0.855, 0.8879, 0.7379, 0.0, 1.0, 1.0, 1.0, 0.0, 1.0, 1.0, 1.0, 0.0, 0.8228, 0.855, 0.7084, 0.0, 0.7454, 0.7758, 0.6376, 0.0, 1.0, 1.0, 1.0, 0.0, 0.8228, 0.855, 0.7084, 0.0, 1.0, 1.0, 1.0, 0.0, 1.0, 1.0, 1.0, 0.0, 0.7454, 0.7758, 0.6376, 0.0, 0.7084, 0.7379, 0.6038, 0.0, 1.0, 1.0, 1.0, 0.0, 0.7454, 0.7758, 0.6376, 0.0, 1.0, 1.0, 1.0, 0.0, 1.0, 1.0, 1.0, 0.0, 0.7084, 0.7379, 0.6038, 0.0, 0.08228, 0.08438, 0.07036, 0.0, 0.3515, 0.3663, 0.3005, 0.0, 0.7084, 0.7379, 0.6038, 0.0, 0.3515, 0.3663, 0.3005, 0.0, 1.0, 1.0, 1.0, 0.0, 0.7605, 0.7991, 0.6514, 0.0, 0.807, 0.8469, 0.7084, 0.0, 0.855, 0.8879, 0.7379, 0.0, 0.7605, 0.7991, 0.6514, 0.0, 0.855, 0.8879, 0.7379, 0.0, 0.807, 0.8469, 0.6939, 0.0, 0.7529, 0.7913, 0.6584, 0.0, 0.6445, 0.6724, 0.5583, 0.0, 0.7454, 0.7758, 0.6376, 0.0, 0.7529, 0.7913, 0.6584, 0.0, 0.7454, 0.7758, 0.6376, 0.0, 0.8228, 0.855, 0.7084, 0.0, 0.6105, 0.6376, 0.521, 0.0, 0.07227, 0.07421, 0.06301, 0.0, 0.08228, 0.08438, 0.07036, 0.0, 0.6105, 0.6376, 0.521, 0.0, 0.08228, 0.08438, 0.07036, 0.0, 0.7084, 0.7379, 0.6038, 0.0, 0.7682, 0.7991, 0.6584, 0.0, 0.807, 0.8388, 0.7084, 0.0, 0.7605, 0.7991, 0.6514, 0.0, 0.807, 0.8388, 0.7084, 0.0, 0.807, 0.8469, 0.7084, 0.0, 0.7605, 0.7991, 0.6514, 0.0, 0.807, 0.8388, 0.7084, 0.0, 0.7231, 0.7529, 0.6308, 0.0, 0.807, 0.8469, 0.7084, 0.0, 0.7231, 0.7529, 0.6308, 0.0, 0.7529, 0.7913, 0.6584, 0.0, 0.807, 0.8469, 0.7084, 0.0, 0.7231, 0.7529, 0.6308, 0.0, 0.5647, 0.5906, 0.4851, 0.0, 0.7529, 0.7913, 0.6584, 0.0, 0.5647, 0.5906, 0.4851, 0.0, 0.6445, 0.6724, 0.5583, 0.0, 0.7529, 0.7913, 0.6584, 0.0, 0.5647, 0.5906, 0.4851, 0.0, 0.5271, 0.5457, 0.4508, 0.0, 0.6105, 0.6376, 0.521, 0.0, 0.5647, 0.5906, 0.4851, 0.0, 0.6105, 0.6376, 0.521, 0.0, 0.6445, 0.6724, 0.5583, 0.0, 0.5271, 0.5457, 0.4508, 0.0, 0.0137, 0.01444, 0.01229, 0.0, 0.07227, 0.07421, 0.06301, 0.0, 0.5271, 0.5457, 0.4508, 0.0, 0.07227, 0.07421, 0.06301, 0.0, 0.6105, 0.6376, 0.521, 0.0, 0.7605, 0.7913, 0.6514, 0.0, 0.8388, 0.8714, 0.7454, 0.0, 0.7682, 0.7991, 0.6584, 0.0, 0.8388, 0.8714, 0.7454, 0.0, 0.807, 0.8388, 0.7084, 0.0, 0.7682, 0.7991, 0.6584, 0.0, 0.7084, 0.7379, 0.624, 0.0, 0.4969, 0.5149, 0.4287, 0.0, 0.7231, 0.7529, 0.6308, 0.0, 0.4969, 0.5149, 0.4287, 0.0, 0.5647, 0.5906, 0.4851, 0.0, 0.7231, 0.7529, 0.6308, 0.0, 0.4564, 0.4735, 0.3916, 0.0, 0.05613, 0.05781, 0.04817, 0.0, 0.5271, 0.5457, 0.4508, 0.0, 0.05613, 0.05781, 0.04817, 0.0, 0.0137, 0.01444, 0.01229, 0.0, 0.5271, 0.5457, 0.4508, 0.0, 1.0, 1.0, 0.9216, 0.0, 0.1878, 0.1946, 0.162, 0.0, 0.7605, 0.7913, 0.6514, 0.0, 0.1878, 0.1946, 0.162, 0.0, 0.8388, 0.8714, 0.7454, 0.0, 0.7605, 0.7913, 0.6514, 0.0, 0.1878, 0.1946, 0.162, 0.0, 0.1651, 0.1714, 0.1413, 0.0, 0.8388, 0.8714, 0.7454, 0.0, 0.1651, 0.1714, 0.1413, 0.0, 0.7084, 0.7379, 0.624, 0.0, 0.8388, 0.8714, 0.7454, 0.0, 0.1651, 0.1714, 0.1413, 0.0, 0.1413, 0.147, 0.1221, 0.0, 0.7084, 0.7379, 0.624, 0.0, 0.1413, 0.147, 0.1221, 0.0, 0.4969, 0.5149, 0.4287, 0.0, 0.7084, 0.7379, 0.624, 0.0, 0.1413, 0.147, 0.1221, 0.0, 0.1248, 0.1301, 0.107, 0.0, 0.4969, 0.5149, 0.4287, 0.0, 0.1248, 0.1301, 0.107, 0.0, 0.4564, 0.4735, 0.3916, 0.0, 0.4969, 0.5149, 0.4287, 0.0, 0.1248, 0.1301, 0.107, 0.0, 0.0, 0.0, 0.0, 0.0, 0.4564, 0.4735, 0.3916, 0.0, 0.0, 0.0, 0.0, 0.0, 0.05613, 0.05781, 0.04817, 0.0, 0.4564, 0.4735, 0.3916, 0.0, 1.0, 1.0, 1.0, 0.0, 0.7529, 0.7835, 0.6445, 0.0, 1.0, 1.0, 0.9216, 0.0, 0.7529, 0.7835, 0.6445, 0.0, 0.1878, 0.1946, 0.162, 0.0, 1.0, 1.0, 0.9216, 0.0, 0.7529, 0.7835, 0.6445, 0.0, 0.6584, 0.6867, 0.5647, 0.0, 0.1878, 0.1946, 0.162, 0.0, 0.6584, 0.6867, 0.5647, 0.0, 0.1651, 0.1714, 0.1413, 0.0, 0.1878, 0.1946, 0.162, 0.0, 0.6584, 0.6867, 0.5647, 0.0, 0.5776, 0.6038, 0.4969, 0.0, 0.1651, 0.1714, 0.1413, 0.0, 0.5776, 0.6038, 0.4969, 0.0, 0.1413, 0.147, 0.1221, 0.0, 0.1651, 0.1714, 0.1413, 0.0, 0.5776, 0.6038, 0.4969, 0.0, 0.5089, 0.5333, 0.4342, 0.0, 0.1413, 0.147, 0.1221, 0.0, 0.5089, 0.5333, 0.4342, 0.0, 0.1248, 0.1301, 0.107, 0.0, 0.1413, 0.147, 0.1221, 0.0, 0.5089, 0.5333, 0.4342, 0.0, 0.1248, 0.1301, 0.107, 0.0, 0.1248, 0.1301, 0.107, 0.0, 0.1248, 0.1301, 0.107, 0.0, 0.0, 0.0, 0.0, 0.0, 0.1248, 0.1301, 0.107, 0.0, 1.0, 1.0, 1.0, 0.0, 0.7605, 0.7991, 0.6514, 0.0, 1.0, 1.0, 1.0, 0.0, 0.7605, 0.7991, 0.6514, 0.0, 0.7529, 0.7835, 0.6445, 0.0, 1.0, 1.0, 1.0, 0.0, 0.6654, 0.6939, 0.5711, 0.0, 0.5841, 0.6105, 0.5029, 0.0, 0.6584, 0.6867, 0.5647, 0.0, 0.5841, 0.6105, 0.5029, 0.0, 0.5776, 0.6038, 0.4969, 0.0, 0.6584, 0.6867, 0.5647, 0.0, 0.5149, 0.5333, 0.4397, 0.0, 0.1413, 0.147, 0.1221, 0.0, 0.5089, 0.5333, 0.4342, 0.0, 0.1413, 0.147, 0.1221, 0.0, 0.1248, 0.1301, 0.107, 0.0, 0.5089, 0.5333, 0.4342, 0.0, 1.0, 1.0, 1.0, 0.0, 0.7682, 0.7991, 0.6584, 0.0, 1.0, 1.0, 1.0, 0.0, 0.7682, 0.7991, 0.6584, 0.0, 0.7605, 0.7991, 0.6514, 0.0, 1.0, 1.0, 1.0, 0.0, 0.7682, 0.7991, 0.6584, 0.0, 0.6654, 0.6939, 0.5711, 0.0, 0.7605, 0.7991, 0.6514, 0.0, 0.6654, 0.6939, 0.5711, 0.0, 0.6654, 0.6939, 0.5711, 0.0, 0.7605, 0.7991, 0.6514, 0.0, 0.5841, 0.6105, 0.5029, 0.0, 0.5149, 0.5333, 0.4397, 0.0, 0.5841, 0.6105, 0.5029, 0.0, 0.5149, 0.5333, 0.4397, 0.0, 0.5149, 0.5333, 0.4397, 0.0, 0.5841, 0.6105, 0.5029, 0.0, 0.5149, 0.5333, 0.4397, 0.0, 0.2462, 0.2542, 0.2122, 0.0, 0.5149, 0.5333, 0.4397, 0.0, 0.2462, 0.2542, 0.2122, 0.0, 0.1413, 0.147, 0.1221, 0.0, 0.5149, 0.5333, 0.4397, 0.0, 1.0, 1.0, 1.0, 0.0, 0.7605, 0.7913, 0.6514, 0.0, 1.0, 1.0, 1.0, 0.0, 0.7605, 0.7913, 0.6514, 0.0, 0.7682, 0.7991, 0.6584, 0.0, 1.0, 1.0, 1.0, 0.0, 0.6584, 0.6939, 0.5647, 0.0, 0.5776, 0.6038, 0.4969, 0.0, 0.6654, 0.6939, 0.5711, 0.0, 0.5776, 0.6038, 0.4969, 0.0, 0.5841, 0.6105, 0.5029, 0.0, 0.6654, 0.6939, 0.5711, 0.0, 0.5089, 0.5333, 0.4397, 0.0, 0.1779, 0.1845, 0.1529, 0.0, 0.5149, 0.5333, 0.4397, 0.0, 0.1779, 0.1845, 0.1529, 0.0, 0.2462, 0.2542, 0.2122, 0.0, 0.5149, 0.5333, 0.4397, 0.0, 1.0, 1.0, 0.9216, 0.0, 0.6445, 0.6724, 0.552, 0.0, 1.0, 1.0, 1.0, 0.0, 0.6445, 0.6724, 0.552, 0.0, 0.7605, 0.7913, 0.6514, 0.0, 1.0, 1.0, 1.0, 0.0, 0.6445, 0.6724, 0.552, 0.0, 0.6867, 0.7157, 0.5906, 0.0, 0.7605, 0.7913, 0.6514, 0.0, 0.6867, 0.7157, 0.5906, 0.0, 0.6584, 0.6939, 0.5647, 0.0, 0.7605, 0.7913, 0.6514, 0.0, 0.6867, 0.7157, 0.5906, 0.0, 0.6584, 0.6867, 0.5647, 0.0, 0.6584, 0.6939, 0.5647, 0.0, 0.6584, 0.6867, 0.5647, 0.0, 0.5776, 0.6038, 0.4969, 0.0, 0.6584, 0.6939, 0.5647, 0.0, 0.6584, 0.6867, 0.5647, 0.0, 0.7011, 0.7379, 0.6038, 0.0, 0.5089, 0.5333, 0.4397, 0.0, 0.6584, 0.6867, 0.5647, 0.0, 0.5089, 0.5333, 0.4397, 0.0, 0.5776, 0.6038, 0.4969, 0.0, 0.7011, 0.7379, 0.6038, 0.0, 0.4233, 0.4397, 0.3663, 0.0, 0.5089, 0.5333, 0.4397, 0.0, 0.4233, 0.4397, 0.3663, 0.0, 0.1779, 0.1845, 0.1529, 0.0, 0.5089, 0.5333, 0.4397, 0.0, 0.1248, 0.1301, 0.107, 0.0, 0.5029, 0.5271, 0.4342, 0.0, 0.05613, 0.05781, 0.04817, 0.0, 0.1248, 0.1301, 0.107, 0.0, 0.05613, 0.05781, 0.04817, 0.0, 0.0, 0.0, 0.0, 0.0, 0.5029, 0.5271, 0.4342, 0.0, 0.5089, 0.5333, 0.4397, 0.0, 0.0137, 0.01444, 0.01229, 0.0, 0.5029, 0.5271, 0.4342, 0.0, 0.0137, 0.01444, 0.01229, 0.0, 0.05613, 0.05781, 0.04817, 0.0, 0.5089, 0.5333, 0.4397, 0.0, 0.5089, 0.5333, 0.4397, 0.0, 0.07227, 0.07421, 0.06301, 0.0, 0.5089, 0.5333, 0.4397, 0.0, 0.07227, 0.07421, 0.06301, 0.0, 0.0137, 0.01444, 0.01229, 0.0, 0.5089, 0.5333, 0.4397, 0.0, 0.5029, 0.5271, 0.4342, 0.0, 0.08228, 0.08438, 0.07036, 0.0, 0.5089, 0.5333, 0.4397, 0.0, 0.08228, 0.08438, 0.07036, 0.0, 0.07227, 0.07421, 0.06301, 0.0, 0.5029, 0.5271, 0.4342, 0.0, 0.491, 0.5089, 0.4179, 0.0, 0.3515, 0.3663, 0.3005, 0.0, 0.5029, 0.5271, 0.4342, 0.0, 0.3515, 0.3663, 0.3005, 0.0, 0.08228, 0.08438, 0.07036, 0.0, 0.1413, 0.147, 0.1221, 0.0, 0.5711, 0.5972, 0.491, 0.0, 0.5029, 0.5271, 0.4342, 0.0, 0.1413, 0.147, 0.1221, 0.0, 0.5029, 0.5271, 0.4342, 0.0, 0.1248, 0.1301, 0.107, 0.0, 0.5776, 0.6038, 0.4969, 0.0, 0.5776, 0.6038, 0.4969, 0.0, 0.5089, 0.5333, 0.4397, 0.0, 0.5776, 0.6038, 0.4969, 0.0, 0.5089, 0.5333, 0.4397, 0.0, 0.5089, 0.5333, 0.4397, 0.0, 0.5711, 0.5972, 0.491, 0.0, 0.491, 0.5149, 0.4233, 0.0, 0.491, 0.5089, 0.4179, 0.0, 0.5711, 0.5972, 0.491, 0.0, 0.491, 0.5089, 0.4179, 0.0, 0.5029, 0.5271, 0.4342, 0.0, 0.2462, 0.2542, 0.2122, 0.0, 0.6514, 0.6795, 0.5583, 0.0, 0.5711, 0.5972, 0.491, 0.0, 0.2462, 0.2542, 0.2122, 0.0, 0.5711, 0.5972, 0.491, 0.0, 0.1413, 0.147, 0.1221, 0.0, 0.6584, 0.6867, 0.5647, 0.0, 0.6584, 0.6867, 0.5647, 0.0, 0.5776, 0.6038, 0.4969, 0.0, 0.6584, 0.6867, 0.5647, 0.0, 0.5776, 0.6038, 0.4969, 0.0, 0.5776, 0.6038, 0.4969, 0.0, 0.6514, 0.6795, 0.5583, 0.0, 0.4969, 0.521, 0.4287, 0.0, 0.491, 0.5149, 0.4233, 0.0, 0.6514, 0.6795, 0.5583, 0.0, 0.491, 0.5149, 0.4233, 0.0, 0.5711, 0.5972, 0.491, 0.0, 0.1779, 0.1845, 0.1529, 0.0, 0.7454, 0.7758, 0.6376, 0.0, 0.2462, 0.2542, 0.2122, 0.0, 0.7454, 0.7758, 0.6376, 0.0, 0.6514, 0.6795, 0.5583, 0.0, 0.2462, 0.2542, 0.2122, 0.0, 0.7529, 0.7835, 0.6445, 0.0, 0.7529, 0.7835, 0.6445, 0.0, 0.6584, 0.6867, 0.5647, 0.0, 0.7529, 0.7835, 0.6445, 0.0, 0.6584, 0.6867, 0.5647, 0.0, 0.6584, 0.6867, 0.5647, 0.0, 0.7454, 0.7758, 0.6376, 0.0, 0.5089, 0.5333, 0.4397, 0.0, 0.4969, 0.521, 0.4287, 0.0, 0.7454, 0.7758, 0.6376, 0.0, 0.4969, 0.521, 0.4287, 0.0, 0.6514, 0.6795, 0.5583, 0.0, 0.4233, 0.4397, 0.3663, 0.0, 1.0, 1.0, 1.0, 0.0, 0.1779, 0.1845, 0.1529, 0.0, 1.0, 1.0, 1.0, 0.0, 0.7454, 0.7758, 0.6376, 0.0, 0.1779, 0.1845, 0.1529, 0.0, 1.0, 1.0, 1.0, 0.0, 1.0, 1.0, 1.0, 0.0, 0.7529, 0.7835, 0.6445, 0.0, 1.0, 1.0, 1.0, 0.0, 0.7529, 0.7835, 0.6445, 0.0, 0.7454, 0.7758, 0.6376, 0.0, 1.0, 1.0, 1.0, 0.0, 1.0, 1.0, 1.0, 0.0, 0.7529, 0.7835, 0.6445, 0.0, 1.0, 1.0, 1.0, 0.0, 0.7529, 0.7835, 0.6445, 0.0, 0.7529, 0.7835, 0.6445, 0.0, 1.0, 1.0, 1.0, 0.0, 1.0, 1.0, 1.0, 0.0, 0.7454, 0.7758, 0.6376, 0.0, 1.0, 1.0, 1.0, 0.0, 0.7454, 0.7758, 0.6376, 0.0, 0.7529, 0.7835, 0.6445, 0.0, 1.0, 1.0, 1.0, 0.0, 0.2747, 0.2874, 0.2384, 0.0, 0.5089, 0.5333, 0.4397, 0.0, 1.0, 1.0, 1.0, 0.0, 0.5089, 0.5333, 0.4397, 0.0, 0.7454, 0.7758, 0.6376, 0.0, 0.1248, 0.1301, 0.107, 0.0, 0.5029, 0.5271, 0.4342, 0.0, 0.1651, 0.1746, 0.1441, 0.0, 0.1248, 0.1301, 0.107, 0.0, 0.1651, 0.1746, 0.1441, 0.0, 0.006049, 0.006049, 0.005182, 0.0, 0.5029, 0.5271, 0.4342, 0.0, 0.5089, 0.5333, 0.4397, 0.0, 0.1912, 0.2016, 0.1651, 0.0, 0.5029, 0.5271, 0.4342, 0.0, 0.1912, 0.2016, 0.1651, 0.0, 0.1651, 0.1746, 0.1441, 0.0, 0.5089, 0.5333, 0.4397, 0.0, 0.5089, 0.5333, 0.4397, 0.0, 0.2232, 0.2307, 0.1912, 0.0, 0.5089, 0.5333, 0.4397, 0.0, 0.2232, 0.2307, 0.1912, 0.0, 0.1912, 0.2016, 0.1651, 0.0, 0.5089, 0.5333, 0.4397, 0.0, 0.5029, 0.5271, 0.4342, 0.0, 0.2582, 0.2664, 0.2195, 0.0, 0.5089, 0.5333, 0.4397, 0.0, 0.2582, 0.2664, 0.2195, 0.0, 0.2232, 0.2307, 0.1912, 0.0, 0.5029, 0.5271, 0.4342, 0.0, 0.807, 0.8469, 0.6939, 0.0, 0.7157, 0.7454, 0.6105, 0.0, 0.5029, 0.5271, 0.4342, 0.0, 0.7157, 0.7454, 0.6105, 0.0, 0.2582, 0.2664, 0.2195, 0.0, 0.1413, 0.147, 0.1221, 0.0, 0.5711, 0.5972, 0.491, 0.0, 0.5029, 0.5271, 0.4342, 0.0, 0.1413, 0.147, 0.1221, 0.0, 0.5029, 0.5271, 0.4342, 0.0, 0.1248, 0.1301, 0.107, 0.0, 0.5711, 0.5972, 0.491, 0.0, 0.5776, 0.6038, 0.4969, 0.0, 0.5029, 0.5271, 0.4342, 0.0, 0.5776, 0.6038, 0.4969, 0.0, 0.5089, 0.5333, 0.4397, 0.0, 0.5029, 0.5271, 0.4342, 0.0, 0.5776, 0.6038, 0.4969, 0.0, 0.5776, 0.6038, 0.4969, 0.0, 0.5089, 0.5333, 0.4397, 0.0, 0.5776, 0.6038, 0.4969, 0.0, 0.5089, 0.5333, 0.4397, 0.0, 0.5089, 0.5333, 0.4397, 0.0, 0.5776, 0.6038, 0.4969, 0.0, 0.5711, 0.5972, 0.491, 0.0, 0.5089, 0.5333, 0.4397, 0.0, 0.5711, 0.5972, 0.491, 0.0, 0.5029, 0.5271, 0.4342, 0.0, 0.5089, 0.5333, 0.4397, 0.0, 0.5711, 0.5972, 0.491, 0.0, 0.7605, 0.7991, 0.6514, 0.0, 0.807, 0.8469, 0.6939, 0.0, 0.5711, 0.5972, 0.491, 0.0, 0.807, 0.8469, 0.6939, 0.0, 0.5029, 0.5271, 0.4342, 0.0, 0.159, 0.1651, 0.1356, 0.0, 0.6514, 0.6795, 0.5583, 0.0, 0.5711, 0.5972, 0.491, 0.0, 0.159, 0.1651, 0.1356, 0.0, 0.5711, 0.5972, 0.491, 0.0, 0.1413, 0.147, 0.1221, 0.0, 0.6514, 0.6795, 0.5583, 0.0, 0.6584, 0.6867, 0.5647, 0.0, 0.5776, 0.6038, 0.4969, 0.0, 0.6514, 0.6795, 0.5583, 0.0, 0.5776, 0.6038, 0.4969, 0.0, 0.5711, 0.5972, 0.491, 0.0, 0.6584, 0.6867, 0.5647, 0.0, 0.6514, 0.6795, 0.5583, 0.0, 0.5711, 0.5972, 0.491, 0.0, 0.6584, 0.6867, 0.5647, 0.0, 0.5711, 0.5972, 0.491, 0.0, 0.5776, 0.6038, 0.4969, 0.0, 0.6514, 0.6795, 0.5583, 0.0, 0.7682, 0.7991, 0.6584, 0.0, 0.7605, 0.7991, 0.6514, 0.0, 0.6514, 0.6795, 0.5583, 0.0, 0.7605, 0.7991, 0.6514, 0.0, 0.5711, 0.5972, 0.491, 0.0, 0.1779, 0.1845, 0.1529, 0.0, 0.7454, 0.7758, 0.6376, 0.0, 0.6514, 0.6795, 0.5583, 0.0, 0.1779, 0.1845, 0.1529, 0.0, 0.6514, 0.6795, 0.5583, 0.0, 0.159, 0.1651, 0.1356, 0.0, 0.7454, 0.7758, 0.6376, 0.0, 0.7529, 0.7835, 0.6445, 0.0, 0.6584, 0.6867, 0.5647, 0.0, 0.7454, 0.7758, 0.6376, 0.0, 0.6584, 0.6867, 0.5647, 0.0, 0.6514, 0.6795, 0.5583, 0.0, 0.7529, 0.7835, 0.6445, 0.0, 0.7529, 0.7835, 0.6445, 0.0, 0.6584, 0.6867, 0.5647, 0.0, 0.7529, 0.7835, 0.6445, 0.0, 0.6584, 0.6867, 0.5647, 0.0, 0.6584, 0.6867, 0.5647, 0.0, 0.7529, 0.7835, 0.6445, 0.0, 0.7454, 0.7758, 0.6376, 0.0, 0.6514, 0.6795, 0.5583, 0.0, 0.7529, 0.7835, 0.6445, 0.0, 0.6514, 0.6795, 0.5583, 0.0, 0.6584, 0.6867, 0.5647, 0.0, 0.7454, 0.7758, 0.6376, 0.0, 0.7605, 0.7913, 0.6514, 0.0, 0.7682, 0.7991, 0.6584, 0.0, 0.7454, 0.7758, 0.6376, 0.0, 0.7682, 0.7991, 0.6584, 0.0, 0.6514, 0.6795, 0.5583, 0.0, 1.0, 1.0, 0.9216, 0.0, 1.0, 1.0, 1.0, 0.0, 0.7454, 0.7758, 0.6376, 0.0, 1.0, 1.0, 0.9216, 0.0, 0.7454, 0.7758, 0.6376, 0.0, 0.1779, 0.1845, 0.1529, 0.0, 1.0, 1.0, 1.0, 0.0, 1.0, 1.0, 1.0, 0.0, 0.7529, 0.7835, 0.6445, 0.0, 1.0, 1.0, 1.0, 0.0, 0.7529, 0.7835, 0.6445, 0.0, 0.7454, 0.7758, 0.6376, 0.0, 1.0, 1.0, 1.0, 0.0, 1.0, 1.0, 1.0, 0.0, 0.7529, 0.7835, 0.6445, 0.0, 1.0, 1.0, 1.0, 0.0, 0.7529, 0.7835, 0.6445, 0.0, 0.7529, 0.7835, 0.6445, 0.0, 1.0, 1.0, 1.0, 0.0, 1.0, 1.0, 1.0, 0.0, 0.7454, 0.7758, 0.6376, 0.0, 1.0, 1.0, 1.0, 0.0, 0.7454, 0.7758, 0.6376, 0.0, 0.7529, 0.7835, 0.6445, 0.0, 1.0, 1.0, 1.0, 0.0, 1.0, 1.0, 0.9216, 0.0, 0.7605, 0.7913, 0.6514, 0.0, 1.0, 1.0, 1.0, 0.0, 0.7605, 0.7913, 0.6514, 0.0, 0.7454, 0.7758, 0.6376, 0.0])
me_cube.materials.append(mat_die)
me_cube.materials.append(mat_eyes)
me_cube.use_remesh_preserve_volume = False
me_cube.use_remesh_preserve_attributes = False
me_cube.use_mirror_vertex_groups = False
me_cube.update()
me_cube_001 = bpy.data.meshes.new('Cube.001')
me_cube_001.from_pydata([(1.0, 1.0, -1.0), (1.0, -1.0, -1.0), (-1.0, -1.0, -1.0), (-1.0, 1.0, -1.0), (1.0, 1.0, 1.0), (1.0, -1.0, 1.0), (-1.0, -1.0, 1.0), (-1.0, 1.0, 1.0)], [], [(4, 0, 3), (4, 3, 7), (2, 6, 7), (2, 7, 3), (1, 5, 2), (5, 6, 2), (0, 4, 1), (4, 5, 1), (4, 7, 5), (7, 6, 5), (0, 1, 2), (0, 2, 3)])
_uv = me_cube_001.uv_layers.new(name='UVTex')
_uv.uv.foreach_set('vector', [0.0, 0.0, 1.0, 0.0, 1.0, 1.0, 0.0, 0.0, 1.0, 1.0, 0.0, 1.0, 0.0, 0.0, 1.0, 0.0, 1.0, 1.0, 0.0, 0.0, 1.0, 1.0, 0.0, 1.0, 0.0, 0.0, 1.0, 0.0, 0.0, 1.0, 1.0, 0.0, 1.0, 1.0, 0.0, 1.0, 0.0, 0.0, 1.0, 0.0, 0.0, 1.0, 1.0, 0.0, 1.0, 1.0, 0.0, 1.0, 0.0, 0.0, 1.0, 0.0, 0.0, 1.0, 1.0, 0.0, 1.0, 1.0, 0.0, 1.0, 0.0, 0.0, 1.0, 0.0, 1.0, 1.0, 0.0, 0.0, 1.0, 1.0, 0.0, 1.0])
me_cube_001.materials.append(mat_material)
me_cube_001.use_remesh_preserve_volume = False
me_cube_001.use_remesh_preserve_attributes = False
me_cube_001.use_mirror_vertex_groups = False
me_cube_001.update()

# ---- objects
ob_window2 = bpy.data.objects.new('Window2', me_window2)
ob_window = bpy.data.objects.new('Window', me_window)
ob_lamp = bpy.data.objects.new('Lamp', light_lamp)
ob_planeyz = bpy.data.objects.new('PlaneYZ', me_plane)
ob_planexy = bpy.data.objects.new('PlaneXY', me_plane_003)
ob_planexz = bpy.data.objects.new('PlaneXZ', me_plane_001)
ob_camera = bpy.data.objects.new('Camera', cam_camera)
ob_cube = bpy.data.objects.new('Cube', me_cube)
ob_cube1 = bpy.data.objects.new('Cube1', me_cube_001)

# ---- transforms, parenting, visibility, modifiers, constraints
ob_window2.location = (23.03, 13.35, 6.761)
ob_window2.scale = (1.0, 8.0, 4.8)
ob_window2.lock_rotations_4d = False
ob_window2.empty_display_type = 'ARROWS'
ob_window2.lineart.crease_threshold = 0.0
ob_window.location = (19.08, 22.46, 7.697)
ob_window.scale = (0.005, 4.0, 4.0)
ob_window.lock_rotations_4d = False
ob_window.empty_display_type = 'ARROWS'
ob_window.lineart.crease_threshold = 0.0
_vg = ob_window.vertex_groups.new(name='null')
ob_lamp.location = (39.07, 27.46, 31.21)
ob_lamp.lock_rotations_4d = False
ob_lamp.empty_display_type = 'ARROWS'
ob_lamp.lineart.crease_threshold = 0.0
ob_planeyz.location = (0.0, 20.0, 20.0)
ob_planeyz.rotation_euler = (0.0, 1.571, 0.0)
ob_planeyz.scale = (20.0, 20.0, 20.0)
ob_planeyz.lock_rotations_4d = False
ob_planeyz.empty_display_type = 'ARROWS'
ob_planeyz.lineart.crease_threshold = 0.0
_vg = ob_planeyz.vertex_groups.new(name='null')
ob_planexy.location = (20.0, 20.0, 0.0)
ob_planexy.scale = (20.0, 20.0, 20.0)
ob_planexy.lock_rotations_4d = False
ob_planexy.empty_display_type = 'ARROWS'
ob_planexy.lineart.crease_threshold = 0.0
_vg = ob_planexy.vertex_groups.new(name='null')
ob_planexz.location = (20.0, 0.0, 20.0)
ob_planexz.rotation_euler = (0.0, 1.571, 1.571)
ob_planexz.scale = (20.0, 20.0, 20.0)
ob_planexz.lock_rotations_4d = False
ob_planexz.empty_display_type = 'ARROWS'
ob_planexz.lineart.crease_threshold = 0.0
_vg = ob_planexz.vertex_groups.new(name='null')
ob_camera.location = (50.0, 10.0, 4.0)
ob_camera.rotation_euler = (1.571, 0.0, 1.745)
ob_camera.lock_rotations_4d = False
ob_camera.empty_display_type = 'ARROWS'
ob_camera.lineart.crease_threshold = 0.0
ob_cube.location = (30.45, 10.0, 5.294)
ob_cube.lock_rotations_4d = False
ob_cube.empty_display_type = 'ARROWS'
ob_cube.color = (0.0, 0.0, 0.0, 1.0)
ob_cube.lineart.crease_threshold = 0.0
_vg = ob_cube.vertex_groups.new(name='null')
_m = ob_cube.modifiers.new('Subsurf', 'SUBSURF')
_m.uv_smooth = 'PRESERVE_CORNERS'
_m.levels = 2
_m.render_levels = 3
_m.show_only_control_edges = False
ob_cube1.location = (2.0, 2.0, 2.0)
ob_cube1.scale = (2.0, 2.0, 2.0)
ob_cube1.lock_rotations_4d = False
ob_cube1.empty_display_type = 'ARROWS'
ob_cube1.color = (0.0, 0.0, 0.0, 1.0)
ob_cube1.lineart.crease_threshold = 0.0
_vg = ob_cube1.vertex_groups.new(name='null')

# ---- collection membership
col_collection_1.objects.link(ob_window2)
col_collection_1.objects.link(ob_window)
col_collection_1.objects.link(ob_lamp)
col_collection_1.objects.link(ob_planeyz)
col_collection_1.objects.link(ob_planexy)
col_collection_1.objects.link(ob_planexz)
col_collection_1.objects.link(ob_camera)
col_collection_1.objects.link(ob_cube)
col_collection_1.objects.link(ob_cube1)

# ---- scene / render settings (as saved in the file)
scene.camera = ob_camera
scene.frame_start = 1; scene.frame_end = 250; scene.frame_set(1)
scene.render.engine = 'BLENDER_EEVEE_NEXT'
scene.render.image_settings.file_format = 'JPEG'
scene.render.image_settings.color_mode = 'RGB'
scene.render.image_settings.compression = 90
scene.render.resolution_x = 800
scene.render.resolution_y = 600
scene.render.pixel_aspect_x = 100.0
scene.render.pixel_aspect_y = 100.0
scene.render.fps = 25
scene.render.dither_intensity = 0.0
scene.render.use_compositing = False
scene.render.use_sequencer = False
scene.render.bake_margin = 2
scene.render.bake_bias = 0.0
scene.render.use_stamp_time = False
scene.render.use_stamp_date = False
scene.render.use_stamp_frame = False
scene.render.use_stamp_camera = False
scene.render.use_stamp_scene = False
scene.render.use_stamp_filename = False
scene.render.use_stamp_render_time = False
scene.render.stamp_font_size = 0
scene.cycles.use_denoising = False
scene.cycles.samples = 10
scene.cycles.sampling_pattern = 'TABULATED_SOBOL'
scene.cycles.light_sampling_threshold = 0.0
scene.cycles.use_adaptive_sampling = False
scene.cycles.use_light_tree = False
scene.cycles.blur_glossy = 0.0
scene.cycles.volume_bounces = 1
scene.cycles.pixel_filter_type = 'GAUSSIAN'
scene.cycles.sample_clamp_indirect = 0.0
scene.view_settings.view_transform = 'Raw'
bpy.context.view_layer.update()
